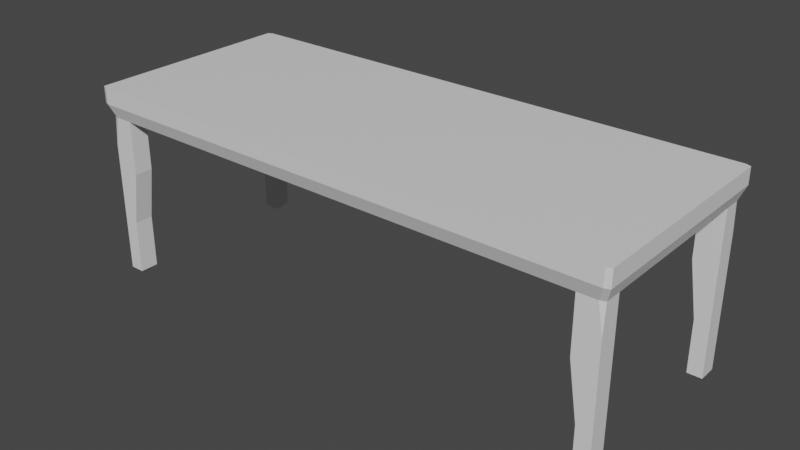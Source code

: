 # Source: Desk_100YL.blend  (saved by Blender 2.80.75; exported with 4.5.12 LTS)
import bpy
from mathutils import Matrix  # noqa: F401  (used for matrix-valued properties, if any)

bpy.ops.wm.read_factory_settings(use_empty=True)
scene = bpy.context.scene
scene.name = 'Scene'

# ---- collections
col_collection = bpy.data.collections.new('Collection'); scene.collection.children.link(col_collection)

# ---- materials (node trees are filled in below, after node groups)
mat_material = bpy.data.materials.new('Material')
mat_material.alpha_threshold = 0.0
mat_material.use_transparent_shadow = False
mat_material.line_color = (0.0, 0.0, 0.0, 1.0)

# ---- material node trees
mat_material.use_nodes = True; mat_material.node_tree.nodes.clear()
_N = mat_material.node_tree.nodes; _L = mat_material.node_tree.links
n0 = _N.new('ShaderNodeOutputMaterial'); n0.name = 'Material Output'; n0.location = (300, 300)
n1 = _N.new('ShaderNodeBsdfPrincipled'); n1.name = 'Principled BSDF'; n1.location = (10, 300)
n1.distribution = 'GGX'
n1.subsurface_method = 'BURLEY'
n1.inputs[2].default_value = 0.4
n1.inputs[3].default_value = 1.45
n1.inputs[27].default_value = (0.0, 0.0, 0.0, 1.0)
n1.inputs[28].default_value = 1.0
_L.new(n1.outputs[0], n0.inputs[0])
n0.is_active_output = True

# ---- world
world_world = bpy.data.worlds.new('World'); scene.world = world_world
world_world.use_nodes = True; world_world.node_tree.nodes.clear()
_N = world_world.node_tree.nodes; _L = world_world.node_tree.links
n0 = _N.new('ShaderNodeOutputWorld'); n0.name = 'World Output'; n0.location = (300, 300)
n1 = _N.new('ShaderNodeBackground'); n1.name = 'Background'; n1.location = (10, 300)
n1.inputs[0].default_value = (0.05088, 0.05088, 0.05088, 1.0)
_L.new(n1.outputs[0], n0.inputs[0])
n0.is_active_output = True
world_world.color = (0.05088, 0.05088, 0.05088)
world_world.use_sun_shadow = False
world_world.sun_shadow_jitter_overblur = 0.0

# ---- meshes
me_cube = bpy.data.meshes.new('Cube')
me_cube.from_pydata([(0.09091, -1.0, -1.0), (0.1818, -1.0, -1.0), (0.2727, -1.0, -1.0), (0.3636, -1.0, -1.0), (0.4545, -1.0, -1.0), (0.5455, -1.0, -1.0), (0.6364, -1.0, -1.0), (0.7273, -1.0, -1.0), (0.8182, -1.0, -1.0), (0.9091, -1.0, -1.0), (0.09091, 1.0, 1.0), (0.1818, 1.0, 1.0), (0.2727, 1.0, 1.0), (0.3636, 1.0, 1.0), (0.4545, 1.0, 1.0), (0.5455, 1.0, 1.0), (0.6364, 1.0, 1.0), (0.7273, 1.0, 1.0), (0.8182, 1.0, 1.0), (0.9091, 1.0, 1.0), (0.9091, 1.0, -1.0), (0.8182, 1.0, -1.0), (0.7273, 1.0, -1.0), (0.6364, 1.0, -1.0), (0.5455, 1.0, -1.0), (0.4545, 1.0, -1.0), (0.3636, 1.0, -1.0), (0.2727, 1.0, -1.0), (0.1818, 1.0, -1.0), (0.09091, 1.0, -1.0), (0.9091, -1.0, 1.0), (0.8182, -1.0, 1.0), (0.7273, -1.0, 1.0), (0.6364, -1.0, 1.0), (0.5455, -1.0, 1.0), (0.4545, -1.0, 1.0), (0.3636, -1.0, 1.0), (0.2727, -1.0, 1.0), (0.1818, -1.0, 1.0), (0.09091, -1.0, 1.0), (1.0, 0.8182, 1.0), (1.0, 0.4545, 1.0), (1.0, 0.2727, 1.0), (1.0, -0.2727, 1.0), (1.0, -0.6364, 1.0), (1.0, -0.8182, 1.0), (1.0, -0.8182, -1.0), (1.0, -0.6364, -1.0), (1.0, 0.09091, -1.0), (1.0, 0.4545, -1.0), (1.0, 0.8182, -1.0), (1.0, 0.6364, 1.0), (1.0, 0.09091, 1.0), (1.0, -0.09091, 1.0), (1.0, -0.4545, 1.0), (1.0, -0.4545, -1.0), (1.0, -0.2727, -1.0), (1.0, -0.09091, -1.0), (1.0, 0.2727, -1.0), (1.0, 0.6364, -1.0), (0.9091, 0.8182, 1.0), (0.9091, 0.6364, 1.0), (0.9091, 0.4545, 1.0), (0.9091, 0.2727, 1.0), (0.9091, 0.09091, 1.0), (0.9091, -0.09091, 1.0), (0.9091, -0.2727, 1.0), (0.9091, -0.4545, 1.0), (0.9091, -0.6364, 1.0), (0.9091, -0.8182, 1.0), (0.8182, 0.8182, 1.0), (0.8182, 0.6364, 1.0), (0.8182, 0.4545, 1.0), (0.8182, 0.2727, 1.0), (0.8182, 0.09091, 1.0), (0.8182, -0.09091, 1.0), (0.8182, -0.2727, 1.0), (0.8182, -0.4545, 1.0), (0.8182, -0.6364, 1.0), (0.8182, -0.8182, 1.0), (0.7273, 0.8182, 1.0), (0.7273, 0.6364, 1.0), (0.7273, 0.4545, 1.0), (0.7273, 0.2727, 1.0), (0.7273, 0.09091, 1.0), (0.7273, -0.09091, 1.0), (0.7273, -0.2727, 1.0), (0.7273, -0.4545, 1.0), (0.7273, -0.6364, 1.0), (0.7273, -0.8182, 1.0), (0.6364, 0.8182, 1.0), (0.6364, 0.6364, 1.0), (0.6364, 0.4545, 1.0), (0.6364, 0.2727, 1.0), (0.6364, 0.09091, 1.0), (0.6364, -0.09091, 1.0), (0.6364, -0.2727, 1.0), (0.6364, -0.4545, 1.0), (0.6364, -0.6364, 1.0), (0.6364, -0.8182, 1.0), (0.5455, 0.8182, 1.0), (0.5455, 0.6364, 1.0), (0.5455, 0.4545, 1.0), (0.5455, 0.2727, 1.0), (0.5455, 0.09091, 1.0), (0.5455, -0.09091, 1.0), (0.5455, -0.2727, 1.0), (0.5455, -0.4545, 1.0), (0.5455, -0.6364, 1.0), (0.5455, -0.8182, 1.0), (0.4545, 0.8182, 1.0), (0.4545, 0.6364, 1.0), (0.4545, 0.4545, 1.0), (0.4545, 0.2727, 1.0), (0.4545, 0.09091, 1.0), (0.4545, -0.09091, 1.0), (0.4545, -0.2727, 1.0), (0.4545, -0.4545, 1.0), (0.4545, -0.6364, 1.0), (0.4545, -0.8182, 1.0), (0.3636, 0.8182, 1.0), (0.3636, 0.6364, 1.0), (0.3636, 0.4545, 1.0), (0.3636, 0.2727, 1.0), (0.3636, 0.09091, 1.0), (0.3636, -0.09091, 1.0), (0.3636, -0.2727, 1.0), (0.3636, -0.4545, 1.0), (0.3636, -0.6364, 1.0), (0.3636, -0.8182, 1.0), (0.2727, 0.8182, 1.0), (0.2727, 0.6364, 1.0), (0.2727, 0.4545, 1.0), (0.2727, 0.2727, 1.0), (0.2727, 0.09091, 1.0), (0.2727, -0.09091, 1.0), (0.2727, -0.2727, 1.0), (0.2727, -0.4545, 1.0), (0.2727, -0.6364, 1.0), (0.2727, -0.8182, 1.0), (0.1818, 0.8182, 1.0), (0.1818, 0.6364, 1.0), (0.1818, 0.4545, 1.0), (0.1818, 0.2727, 1.0), (0.1818, 0.09091, 1.0), (0.1818, -0.09091, 1.0), (0.1818, -0.2727, 1.0), (0.1818, -0.4545, 1.0), (0.1818, -0.6364, 1.0), (0.1818, -0.8182, 1.0), (0.09091, 0.8182, 1.0), (0.09091, 0.6364, 1.0), (0.09091, 0.4545, 1.0), (0.09091, 0.2727, 1.0), (0.09091, 0.09091, 1.0), (0.09091, -0.09091, 1.0), (0.09091, -0.2727, 1.0), (0.09091, -0.4545, 1.0), (0.09091, -0.6364, 1.0), (0.09091, -0.8182, 1.0), (0.09091, 0.8182, -1.0), (0.09091, 0.6364, -1.0), (0.09091, 0.4545, -1.0), (0.09091, 0.2727, -1.0), (0.09091, 0.09091, -1.0), (0.09091, -0.09091, -1.0), (0.09091, -0.2727, -1.0), (0.09091, -0.4545, -1.0), (0.09091, -0.6364, -1.0), (0.09091, -0.8182, -1.0), (0.1818, 0.8182, -1.0), (0.1818, 0.6364, -1.0), (0.1818, 0.4545, -1.0), (0.1818, 0.2727, -1.0), (0.1818, 0.09091, -1.0), (0.1818, -0.09091, -1.0), (0.1818, -0.2727, -1.0), (0.1818, -0.4545, -1.0), (0.1818, -0.6364, -1.0), (0.1818, -0.8182, -1.0), (0.2727, 0.8182, -1.0), (0.2727, 0.6364, -1.0), (0.2727, 0.4545, -1.0), (0.2727, 0.2727, -1.0), (0.2727, 0.09091, -1.0), (0.2727, -0.09091, -1.0), (0.2727, -0.2727, -1.0), (0.2727, -0.4545, -1.0), (0.2727, -0.6364, -1.0), (0.2727, -0.8182, -1.0), (0.3636, 0.8182, -1.0), (0.3636, 0.6364, -1.0), (0.3636, 0.4545, -1.0), (0.3636, 0.2727, -1.0), (0.3636, 0.09091, -1.0), (0.3636, -0.09091, -1.0), (0.3636, -0.2727, -1.0), (0.3636, -0.4545, -1.0), (0.3636, -0.6364, -1.0), (0.3636, -0.8182, -1.0), (0.4545, 0.8182, -1.0), (0.4545, 0.6364, -1.0), (0.4545, 0.4545, -1.0), (0.4545, 0.2727, -1.0), (0.4545, 0.09091, -1.0), (0.4545, -0.09091, -1.0), (0.4545, -0.2727, -1.0), (0.4545, -0.4545, -1.0), (0.4545, -0.6364, -1.0), (0.4545, -0.8182, -1.0), (0.5455, 0.8182, -1.0), (0.5455, 0.6364, -1.0), (0.5455, 0.4545, -1.0), (0.5455, 0.2727, -1.0), (0.5455, 0.09091, -1.0), (0.5455, -0.09091, -1.0), (0.5455, -0.2727, -1.0), (0.5455, -0.4545, -1.0), (0.5455, -0.6364, -1.0), (0.5455, -0.8182, -1.0), (0.6364, 0.8182, -1.0), (0.6364, 0.6364, -1.0), (0.6364, 0.4545, -1.0), (0.6364, 0.2727, -1.0), (0.6364, 0.09091, -1.0), (0.6364, -0.09091, -1.0), (0.6364, -0.2727, -1.0), (0.6364, -0.4545, -1.0), (0.6364, -0.6364, -1.0), (0.6364, -0.8182, -1.0), (0.7273, 0.8182, -1.0), (0.7273, 0.6364, -1.0), (0.7273, 0.4545, -1.0), (0.7273, 0.2727, -1.0), (0.7273, 0.09091, -1.0), (0.7273, -0.09091, -1.0), (0.7273, -0.2727, -1.0), (0.7273, -0.4545, -1.0), (0.7273, -0.6364, -1.0), (0.7273, -0.8182, -1.0), (0.8182, 0.8182, -1.0), (0.8182, 0.6364, -1.0), (0.8182, 0.4545, -1.0), (0.8182, 0.2727, -1.0), (0.8182, 0.09091, -1.0), (0.8182, -0.09091, -1.0), (0.8182, -0.2727, -1.0), (0.8182, -0.4545, -1.0), (0.8182, -0.6364, -1.0), (0.8182, -0.8182, -1.0), (0.9091, 0.8182, -1.0), (0.9091, 0.6364, -1.0), (0.9091, 0.4545, -1.0), (0.9091, 0.2727, -1.0), (0.9091, 0.09091, -1.0), (0.9091, -0.09091, -1.0), (0.9091, -0.2727, -1.0), (0.9091, -0.4545, -1.0), (0.9091, -0.6364, -1.0), (0.9091, -0.8182, -1.0), (0.8947, -0.9512, -2.692), (0.9811, 0.7782, -2.692), (0.1164, 0.9512, -2.692), (0.1164, -0.9512, -2.692), (0.2029, -0.9512, -2.692), (0.2894, -0.9512, -2.692), (0.3758, -0.9512, -2.692), (0.4623, -0.9512, -2.692), (0.5488, -0.9512, -2.692), (0.6353, -0.9512, -2.692), (0.7217, -0.9512, -2.692), (0.8082, -0.9512, -2.692), (0.8947, 0.9512, -2.692), (0.8082, 0.9512, -2.692), (0.7217, 0.9512, -2.692), (0.6353, 0.9512, -2.692), (0.5488, 0.9512, -2.692), (0.4623, 0.9512, -2.692), (0.3758, 0.9512, -2.692), (0.2894, 0.9512, -2.692), (0.2029, 0.9512, -2.692), (0.1164, -0.7782, -2.692), (0.2029, -0.7782, -2.692), (0.2894, -0.7782, -2.692), (0.3758, -0.7782, -2.692), (0.4623, -0.7782, -2.692), (0.5488, -0.7782, -2.692), (0.6353, -0.7782, -2.692), (0.7217, -0.7782, -2.692), (0.8082, -0.7782, -2.692), (0.8947, -0.7782, -2.692), (0.9811, -0.7782, -2.692), (0.9811, -0.6053, -2.692), (0.9811, -0.4323, -2.692), (0.9811, -0.2594, -2.692), (0.9811, -0.08647, -2.692), (0.9811, 0.08647, -2.692), (0.9811, 0.2594, -2.692), (0.9811, 0.4323, -2.692), (0.9811, 0.6053, -2.692), (0.1164, 0.7782, -2.692), (0.2029, 0.7782, -2.692), (0.2894, 0.7782, -2.692), (0.3758, 0.7782, -2.692), (0.4623, 0.7782, -2.692), (0.5488, 0.7782, -2.692), (0.6353, 0.7782, -2.692), (0.7217, 0.7782, -2.692), (0.8082, 0.7782, -2.692), (0.8947, 0.7782, -2.692), (0.8947, 0.6053, -2.692), (0.8947, 0.4323, -2.692), (0.8947, 0.2594, -2.692), (0.8947, 0.08647, -2.692), (0.8947, -0.08647, -2.692), (0.8947, -0.2594, -2.692), (0.8947, -0.4323, -2.692), (0.8947, -0.6053, -2.692), (0.8947, -0.9512, -9.359), (0.9811, -0.9512, -9.359), (0.9811, 0.7782, -9.359), (0.9811, 0.9512, -9.359), (0.8947, 0.9512, -9.359), (0.8947, -0.7782, -9.359), (0.9811, -0.7782, -9.359), (0.8947, 0.7782, -9.359), (0.9267, -0.9512, -16.03), (0.9811, -0.9512, -16.03), (0.9811, 0.7782, -16.03), (0.9811, 0.9512, -16.03), (0.9267, 0.9512, -16.03), (0.9267, -0.7782, -16.03), (0.9811, -0.7782, -16.03), (0.9267, 0.7782, -16.03), (0.9267, -0.9512, -22.69), (0.9811, -0.9512, -22.69), (0.9811, 0.7782, -22.69), (0.9811, 0.9512, -22.69), (0.9267, 0.9512, -22.69), (0.9267, -0.7782, -22.69), (0.9811, -0.7782, -22.69), (0.9267, 0.7782, -22.69), (0.941, -0.9057, -23.32), (0.9668, -0.9057, -23.32), (0.965, 0.8295, -23.32), (0.965, 0.8999, -23.32), (0.9428, 0.8999, -23.32), (0.941, -0.8237, -23.32), (0.9668, -0.8237, -23.32), (0.9428, 0.8295, -23.32), (1.0, 0.9809, -1.0), (0.9809, 1.0, -1.0), (0.9809, -1.0, -1.0), (1.0, -0.9809, -1.0), (0.9809, 1.0, 1.0), (1.0, 0.9809, 1.0), (1.0, -0.9809, 1.0), (0.9809, -1.0, 1.0), (0.962, -0.9512, -2.692), (0.9811, -0.9321, -2.692), (0.9811, -0.9512, -6.203), (0.9811, 0.9321, -2.692), (0.962, 0.9512, -2.692), (0.9811, 0.9512, -6.203), (1.0, 0.8182, 1.0), (1.0, 0.4545, 1.0), (1.0, 0.2727, 1.0), (1.0, -0.2727, 1.0), (1.0, -0.6364, 1.0), (1.0, -0.8182, 1.0), (1.0, 0.6364, 1.0), (1.0, 0.09091, 1.0), (1.0, -0.09091, 1.0), (1.0, -0.4545, 1.0), (0.0, -1.0, 1.0), (0.0, -1.0, -1.0), (0.0, 1.0, 1.0), (-0.09091, -1.0, -1.0), (-0.1818, -1.0, -1.0), (-0.2727, -1.0, -1.0), (-0.3636, -1.0, -1.0), (-0.4545, -1.0, -1.0), (-0.5455, -1.0, -1.0), (-0.6364, -1.0, -1.0), (-0.7273, -1.0, -1.0), (-0.8182, -1.0, -1.0), (-0.9091, -1.0, -1.0), (-0.09091, 1.0, 1.0), (-0.1818, 1.0, 1.0), (-0.2727, 1.0, 1.0), (-0.3636, 1.0, 1.0), (-0.4545, 1.0, 1.0), (-0.5455, 1.0, 1.0), (-0.6364, 1.0, 1.0), (-0.7273, 1.0, 1.0), (-0.8182, 1.0, 1.0), (-0.9091, 1.0, 1.0), (-0.9091, 1.0, -1.0), (-0.8182, 1.0, -1.0), (-0.7273, 1.0, -1.0), (-0.6364, 1.0, -1.0), (-0.5455, 1.0, -1.0), (-0.4545, 1.0, -1.0), (-0.3636, 1.0, -1.0), (-0.2727, 1.0, -1.0), (-0.1818, 1.0, -1.0), (-0.09091, 1.0, -1.0), (-0.9091, -1.0, 1.0), (-0.8182, -1.0, 1.0), (-0.7273, -1.0, 1.0), (-0.6364, -1.0, 1.0), (-0.5455, -1.0, 1.0), (-0.4545, -1.0, 1.0), (-0.3636, -1.0, 1.0), (-0.2727, -1.0, 1.0), (-0.1818, -1.0, 1.0), (-0.09091, -1.0, 1.0), (-1.0, 0.8182, 1.0), (-1.0, 0.4545, 1.0), (-1.0, 0.2727, 1.0), (-1.0, -0.2727, 1.0), (-1.0, -0.6364, 1.0), (-1.0, -0.8182, 1.0), (-1.0, -0.8182, -1.0), (-1.0, -0.6364, -1.0), (-1.0, 0.09091, -1.0), (-1.0, 0.4545, -1.0), (-1.0, 0.8182, -1.0), (0.0, 0.8182, -1.0), (0.0, 0.6364, -1.0), (0.0, 0.4545, -1.0), (0.0, 0.2727, -1.0), (0.0, 0.09091, -1.0), (0.0, -0.09091, -1.0), (0.0, -0.2727, -1.0), (0.0, -0.4545, -1.0), (0.0, -0.6364, -1.0), (0.0, -0.8182, -1.0), (0.0, 0.8182, 1.0), (0.0, 0.6364, 1.0), (0.0, 0.4545, 1.0), (0.0, 0.2727, 1.0), (0.0, 0.09091, 1.0), (0.0, -0.09091, 1.0), (0.0, -0.2727, 1.0), (0.0, -0.4545, 1.0), (0.0, -0.6364, 1.0), (0.0, -0.8182, 1.0), (-1.0, 0.6364, 1.0), (-1.0, 0.09091, 1.0), (-1.0, -0.09091, 1.0), (-1.0, -0.4545, 1.0), (-1.0, -0.4545, -1.0), (-1.0, -0.2727, -1.0), (-1.0, -0.09091, -1.0), (-1.0, 0.2727, -1.0), (-1.0, 0.6364, -1.0), (-0.9091, 0.8182, 1.0), (-0.9091, 0.6364, 1.0), (-0.9091, 0.4545, 1.0), (-0.9091, 0.2727, 1.0), (-0.9091, 0.09091, 1.0), (-0.9091, -0.09091, 1.0), (-0.9091, -0.2727, 1.0), (-0.9091, -0.4545, 1.0), (-0.9091, -0.6364, 1.0), (-0.9091, -0.8182, 1.0), (-0.8182, 0.8182, 1.0), (-0.8182, 0.6364, 1.0), (-0.8182, 0.4545, 1.0), (-0.8182, 0.2727, 1.0), (-0.8182, 0.09091, 1.0), (-0.8182, -0.09091, 1.0), (-0.8182, -0.2727, 1.0), (-0.8182, -0.4545, 1.0), (-0.8182, -0.6364, 1.0), (-0.8182, -0.8182, 1.0), (-0.7273, 0.8182, 1.0), (-0.7273, 0.6364, 1.0), (-0.7273, 0.4545, 1.0), (-0.7273, 0.2727, 1.0), (-0.7273, 0.09091, 1.0), (-0.7273, -0.09091, 1.0), (-0.7273, -0.2727, 1.0), (-0.7273, -0.4545, 1.0), (-0.7273, -0.6364, 1.0), (-0.7273, -0.8182, 1.0), (-0.6364, 0.8182, 1.0), (-0.6364, 0.6364, 1.0), (-0.6364, 0.4545, 1.0), (-0.6364, 0.2727, 1.0), (-0.6364, 0.09091, 1.0), (-0.6364, -0.09091, 1.0), (-0.6364, -0.2727, 1.0), (-0.6364, -0.4545, 1.0), (-0.6364, -0.6364, 1.0), (-0.6364, -0.8182, 1.0), (-0.5455, 0.8182, 1.0), (-0.5455, 0.6364, 1.0), (-0.5455, 0.4545, 1.0), (-0.5455, 0.2727, 1.0), (-0.5455, 0.09091, 1.0), (-0.5455, -0.09091, 1.0), (-0.5455, -0.2727, 1.0), (-0.5455, -0.4545, 1.0), (-0.5455, -0.6364, 1.0), (-0.5455, -0.8182, 1.0), (-0.4545, 0.8182, 1.0), (-0.4545, 0.6364, 1.0), (-0.4545, 0.4545, 1.0), (-0.4545, 0.2727, 1.0), (-0.4545, 0.09091, 1.0), (-0.4545, -0.09091, 1.0), (-0.4545, -0.2727, 1.0), (-0.4545, -0.4545, 1.0), (-0.4545, -0.6364, 1.0), (-0.4545, -0.8182, 1.0), (-0.3636, 0.8182, 1.0), (-0.3636, 0.6364, 1.0), (-0.3636, 0.4545, 1.0), (-0.3636, 0.2727, 1.0), (-0.3636, 0.09091, 1.0), (-0.3636, -0.09091, 1.0), (-0.3636, -0.2727, 1.0), (-0.3636, -0.4545, 1.0), (-0.3636, -0.6364, 1.0), (-0.3636, -0.8182, 1.0), (-0.2727, 0.8182, 1.0), (-0.2727, 0.6364, 1.0), (-0.2727, 0.4545, 1.0), (-0.2727, 0.2727, 1.0), (-0.2727, 0.09091, 1.0), (-0.2727, -0.09091, 1.0), (-0.2727, -0.2727, 1.0), (-0.2727, -0.4545, 1.0), (-0.2727, -0.6364, 1.0), (-0.2727, -0.8182, 1.0), (-0.1818, 0.8182, 1.0), (-0.1818, 0.6364, 1.0), (-0.1818, 0.4545, 1.0), (-0.1818, 0.2727, 1.0), (-0.1818, 0.09091, 1.0), (-0.1818, -0.09091, 1.0), (-0.1818, -0.2727, 1.0), (-0.1818, -0.4545, 1.0), (-0.1818, -0.6364, 1.0), (-0.1818, -0.8182, 1.0), (-0.09091, 0.8182, 1.0), (-0.09091, 0.6364, 1.0), (-0.09091, 0.4545, 1.0), (-0.09091, 0.2727, 1.0), (-0.09091, 0.09091, 1.0), (-0.09091, -0.09091, 1.0), (-0.09091, -0.2727, 1.0), (-0.09091, -0.4545, 1.0), (-0.09091, -0.6364, 1.0), (-0.09091, -0.8182, 1.0), (-0.09091, 0.8182, -1.0), (-0.09091, 0.6364, -1.0), (-0.09091, 0.4545, -1.0), (-0.09091, 0.2727, -1.0), (-0.09091, 0.09091, -1.0), (-0.09091, -0.09091, -1.0), (-0.09091, -0.2727, -1.0), (-0.09091, -0.4545, -1.0), (-0.09091, -0.6364, -1.0), (-0.09091, -0.8182, -1.0), (-0.1818, 0.8182, -1.0), (-0.1818, 0.6364, -1.0), (-0.1818, 0.4545, -1.0), (-0.1818, 0.2727, -1.0), (-0.1818, 0.09091, -1.0), (-0.1818, -0.09091, -1.0), (-0.1818, -0.2727, -1.0), (-0.1818, -0.4545, -1.0), (-0.1818, -0.6364, -1.0), (-0.1818, -0.8182, -1.0), (-0.2727, 0.8182, -1.0), (-0.2727, 0.6364, -1.0), (-0.2727, 0.4545, -1.0), (-0.2727, 0.2727, -1.0), (-0.2727, 0.09091, -1.0), (-0.2727, -0.09091, -1.0), (-0.2727, -0.2727, -1.0), (-0.2727, -0.4545, -1.0), (-0.2727, -0.6364, -1.0), (-0.2727, -0.8182, -1.0), (-0.3636, 0.8182, -1.0), (-0.3636, 0.6364, -1.0), (-0.3636, 0.4545, -1.0), (-0.3636, 0.2727, -1.0), (-0.3636, 0.09091, -1.0), (-0.3636, -0.09091, -1.0), (-0.3636, -0.2727, -1.0), (-0.3636, -0.4545, -1.0), (-0.3636, -0.6364, -1.0), (-0.3636, -0.8182, -1.0), (-0.4545, 0.8182, -1.0), (-0.4545, 0.6364, -1.0), (-0.4545, 0.4545, -1.0), (-0.4545, 0.2727, -1.0), (-0.4545, 0.09091, -1.0), (-0.4545, -0.09091, -1.0), (-0.4545, -0.2727, -1.0), (-0.4545, -0.4545, -1.0), (-0.4545, -0.6364, -1.0), (-0.4545, -0.8182, -1.0), (-0.5455, 0.8182, -1.0), (-0.5455, 0.6364, -1.0), (-0.5455, 0.4545, -1.0), (-0.5455, 0.2727, -1.0), (-0.5455, 0.09091, -1.0), (-0.5455, -0.09091, -1.0), (-0.5455, -0.2727, -1.0), (-0.5455, -0.4545, -1.0), (-0.5455, -0.6364, -1.0), (-0.5455, -0.8182, -1.0), (-0.6364, 0.8182, -1.0), (-0.6364, 0.6364, -1.0), (-0.6364, 0.4545, -1.0), (-0.6364, 0.2727, -1.0), (-0.6364, 0.09091, -1.0), (-0.6364, -0.09091, -1.0), (-0.6364, -0.2727, -1.0), (-0.6364, -0.4545, -1.0), (-0.6364, -0.6364, -1.0), (-0.6364, -0.8182, -1.0), (-0.7273, 0.8182, -1.0), (-0.7273, 0.6364, -1.0), (-0.7273, 0.4545, -1.0), (-0.7273, 0.2727, -1.0), (-0.7273, 0.09091, -1.0), (-0.7273, -0.09091, -1.0), (-0.7273, -0.2727, -1.0), (-0.7273, -0.4545, -1.0), (-0.7273, -0.6364, -1.0), (-0.7273, -0.8182, -1.0), (-0.8182, 0.8182, -1.0), (-0.8182, 0.6364, -1.0), (-0.8182, 0.4545, -1.0), (-0.8182, 0.2727, -1.0), (-0.8182, 0.09091, -1.0), (-0.8182, -0.09091, -1.0), (-0.8182, -0.2727, -1.0), (-0.8182, -0.4545, -1.0), (-0.8182, -0.6364, -1.0), (-0.8182, -0.8182, -1.0), (-0.9091, 0.8182, -1.0), (-0.9091, 0.6364, -1.0), (-0.9091, 0.4545, -1.0), (-0.9091, 0.2727, -1.0), (-0.9091, 0.09091, -1.0), (-0.9091, -0.09091, -1.0), (-0.9091, -0.2727, -1.0), (-0.9091, -0.4545, -1.0), (-0.9091, -0.6364, -1.0), (-0.9091, -0.8182, -1.0), (-0.8947, -0.9512, -2.692), (-0.9811, 0.7782, -2.692), (-0.1164, 0.9512, -2.692), (0.0, 0.9512, -2.692), (0.0, -0.7782, -2.692), (0.0, -0.9512, -2.692), (-0.1164, -0.9512, -2.692), (-0.2029, -0.9512, -2.692), (-0.2894, -0.9512, -2.692), (-0.3758, -0.9512, -2.692), (-0.4623, -0.9512, -2.692), (-0.5488, -0.9512, -2.692), (-0.6353, -0.9512, -2.692), (-0.7217, -0.9512, -2.692), (-0.8082, -0.9512, -2.692), (-0.8947, 0.9512, -2.692), (-0.8082, 0.9512, -2.692), (-0.7217, 0.9512, -2.692), (-0.6353, 0.9512, -2.692), (-0.5488, 0.9512, -2.692), (-0.4623, 0.9512, -2.692), (-0.3758, 0.9512, -2.692), (-0.2894, 0.9512, -2.692), (-0.2029, 0.9512, -2.692), (-0.1164, -0.7782, -2.692), (-0.2029, -0.7782, -2.692), (-0.2894, -0.7782, -2.692), (-0.3758, -0.7782, -2.692), (-0.4623, -0.7782, -2.692), (-0.5488, -0.7782, -2.692), (-0.6353, -0.7782, -2.692), (-0.7217, -0.7782, -2.692), (-0.8082, -0.7782, -2.692), (-0.8947, -0.7782, -2.692), (-0.9811, -0.7782, -2.692), (-0.9811, -0.6053, -2.692), (-0.9811, -0.4323, -2.692), (-0.9811, -0.2594, -2.692), (-0.9811, -0.08647, -2.692), (-0.9811, 0.08647, -2.692), (-0.9811, 0.2594, -2.692), (-0.9811, 0.4323, -2.692), (-0.9811, 0.6053, -2.692), (0.0, 0.7782, -2.692), (-0.1164, 0.7782, -2.692), (-0.2029, 0.7782, -2.692), (-0.2894, 0.7782, -2.692), (-0.3758, 0.7782, -2.692), (-0.4623, 0.7782, -2.692), (-0.5488, 0.7782, -2.692), (-0.6353, 0.7782, -2.692), (-0.7217, 0.7782, -2.692), (-0.8082, 0.7782, -2.692), (-0.8947, 0.7782, -2.692), (-0.8947, 0.6053, -2.692), (-0.8947, 0.4323, -2.692), (-0.8947, 0.2594, -2.692), (-0.8947, 0.08647, -2.692), (-0.8947, -0.08647, -2.692), (-0.8947, -0.2594, -2.692), (-0.8947, -0.4323, -2.692), (-0.8947, -0.6053, -2.692), (-0.8947, -0.9512, -9.359), (-0.9811, -0.9512, -9.359), (-0.9811, 0.7782, -9.359), (-0.9811, 0.9512, -9.359), (-0.8947, 0.9512, -9.359), (-0.8947, -0.7782, -9.359), (-0.9811, -0.7782, -9.359), (-0.8947, 0.7782, -9.359), (-0.9267, -0.9512, -16.03), (-0.9811, -0.9512, -16.03), (-0.9811, 0.7782, -16.03), (-0.9811, 0.9512, -16.03), (-0.9267, 0.9512, -16.03), (-0.9267, -0.7782, -16.03), (-0.9811, -0.7782, -16.03), (-0.9267, 0.7782, -16.03), (-0.9267, -0.9512, -22.69), (-0.9811, -0.9512, -22.69), (-0.9811, 0.7782, -22.69), (-0.9811, 0.9512, -22.69), (-0.9267, 0.9512, -22.69), (-0.9267, -0.7782, -22.69), (-0.9811, -0.7782, -22.69), (-0.9267, 0.7782, -22.69), (-0.941, -0.9057, -23.32), (-0.9668, -0.9057, -23.32), (-0.965, 0.8295, -23.32), (-0.965, 0.8999, -23.32), (-0.9428, 0.8999, -23.32), (-0.941, -0.8237, -23.32), (-0.9668, -0.8237, -23.32), (-0.9428, 0.8295, -23.32), (0.0, 1.0, -1.0), (-1.0, 0.9809, -1.0), (-0.9809, 1.0, -1.0), (-0.9809, -1.0, -1.0), (-1.0, -0.9809, -1.0), (-0.9809, 1.0, 1.0), (-1.0, 0.9809, 1.0), (-1.0, -0.9809, 1.0), (-0.9809, -1.0, 1.0), (-0.962, -0.9512, -2.692), (-0.9811, -0.9321, -2.692), (-0.9811, -0.9512, -6.203), (-0.9811, 0.9321, -2.692), (-0.962, 0.9512, -2.692), (-0.9811, 0.9512, -6.203), (-1.0, 0.8182, 1.0), (-1.0, 0.4545, 1.0), (-1.0, 0.2727, 1.0), (-1.0, -0.2727, 1.0), (-1.0, -0.6364, 1.0), (-1.0, -0.8182, 1.0), (-1.0, 0.6364, 1.0), (-1.0, 0.09091, 1.0), (-1.0, -0.09091, 1.0), (-1.0, -0.4545, 1.0)], [], [(257, 316, 315, 256), (350, 50, 40, 355), (0, 375, 374, 39), (159, 39, 374, 447), (352, 9, 30, 357), (358, 360, 319, 318, 260), (69, 30, 31, 79), (79, 31, 32, 89), (89, 32, 33, 99), (99, 33, 34, 109), (109, 34, 35, 119), (119, 35, 36, 129), (129, 36, 37, 139), (139, 37, 38, 149), (149, 38, 39, 159), (46, 291, 359, 353), (9, 8, 31, 30), (8, 7, 32, 31), (7, 6, 33, 32), (6, 5, 34, 33), (5, 4, 35, 34), (4, 3, 36, 35), (3, 2, 37, 36), (2, 1, 38, 37), (1, 0, 39, 38), (29, 28, 11, 10), (28, 27, 12, 11), (27, 26, 13, 12), (26, 25, 14, 13), (25, 24, 15, 14), (24, 23, 16, 15), (23, 22, 17, 16), (22, 21, 18, 17), (21, 20, 19, 18), (209, 285, 286, 219), (22, 274, 273, 21), (256, 315, 314, 255), (21, 273, 272, 20), (255, 314, 313, 254), (50, 261, 299, 59), (352, 358, 260, 9), (437, 661, 281, 169), (254, 313, 312, 253), (230, 307, 306, 220), (240, 241, 251, 250), (241, 242, 252, 251), (242, 243, 253, 252), (243, 244, 254, 253), (244, 245, 255, 254), (245, 246, 256, 255), (246, 247, 257, 256), (247, 248, 258, 257), (248, 249, 259, 258), (59, 299, 298, 49), (230, 231, 241, 240), (231, 232, 242, 241), (232, 233, 243, 242), (233, 234, 244, 243), (234, 235, 245, 244), (235, 236, 246, 245), (236, 237, 247, 246), (237, 238, 248, 247), (238, 239, 249, 248), (253, 312, 311, 252), (220, 221, 231, 230), (221, 222, 232, 231), (222, 223, 233, 232), (223, 224, 234, 233), (224, 225, 235, 234), (225, 226, 236, 235), (226, 227, 237, 236), (227, 228, 238, 237), (228, 229, 239, 238), (239, 288, 289, 249), (210, 211, 221, 220), (211, 212, 222, 221), (212, 213, 223, 222), (213, 214, 224, 223), (214, 215, 225, 224), (215, 216, 226, 225), (216, 217, 227, 226), (217, 218, 228, 227), (218, 219, 229, 228), (49, 298, 297, 58), (200, 201, 211, 210), (201, 202, 212, 211), (202, 203, 213, 212), (203, 204, 214, 213), (204, 205, 215, 214), (205, 206, 216, 215), (206, 207, 217, 216), (207, 208, 218, 217), (208, 209, 219, 218), (252, 311, 310, 251), (190, 191, 201, 200), (191, 192, 202, 201), (192, 193, 203, 202), (193, 194, 204, 203), (194, 195, 205, 204), (195, 196, 206, 205), (196, 197, 207, 206), (197, 198, 208, 207), (198, 199, 209, 208), (58, 297, 296, 48), (180, 181, 191, 190), (181, 182, 192, 191), (182, 183, 193, 192), (183, 184, 194, 193), (184, 185, 195, 194), (185, 186, 196, 195), (186, 187, 197, 196), (187, 188, 198, 197), (188, 189, 199, 198), (180, 302, 301, 170), (170, 171, 181, 180), (171, 172, 182, 181), (172, 173, 183, 182), (173, 174, 184, 183), (174, 175, 185, 184), (175, 176, 186, 185), (176, 177, 187, 186), (177, 178, 188, 187), (178, 179, 189, 188), (251, 310, 309, 250), (160, 161, 171, 170), (161, 162, 172, 171), (162, 163, 173, 172), (163, 164, 174, 173), (164, 165, 175, 174), (165, 166, 176, 175), (166, 167, 177, 176), (167, 168, 178, 177), (168, 169, 179, 178), (428, 429, 161, 160), (429, 430, 162, 161), (430, 431, 163, 162), (431, 432, 164, 163), (432, 433, 165, 164), (433, 434, 166, 165), (434, 435, 167, 166), (435, 436, 168, 167), (436, 437, 169, 168), (11, 140, 150, 10), (140, 141, 151, 150), (141, 142, 152, 151), (142, 143, 153, 152), (143, 144, 154, 153), (144, 145, 155, 154), (145, 146, 156, 155), (146, 147, 157, 156), (147, 148, 158, 157), (148, 149, 159, 158), (12, 130, 140, 11), (130, 131, 141, 140), (131, 132, 142, 141), (132, 133, 143, 142), (133, 134, 144, 143), (134, 135, 145, 144), (135, 136, 146, 145), (136, 137, 147, 146), (137, 138, 148, 147), (138, 139, 149, 148), (13, 120, 130, 12), (120, 121, 131, 130), (121, 122, 132, 131), (122, 123, 133, 132), (123, 124, 134, 133), (124, 125, 135, 134), (125, 126, 136, 135), (126, 127, 137, 136), (127, 128, 138, 137), (128, 129, 139, 138), (14, 110, 120, 13), (110, 111, 121, 120), (111, 112, 122, 121), (112, 113, 123, 122), (113, 114, 124, 123), (114, 115, 125, 124), (115, 116, 126, 125), (116, 117, 127, 126), (117, 118, 128, 127), (118, 119, 129, 128), (15, 100, 110, 14), (100, 101, 111, 110), (101, 102, 112, 111), (102, 103, 113, 112), (103, 104, 114, 113), (104, 105, 115, 114), (105, 106, 116, 115), (106, 107, 117, 116), (107, 108, 118, 117), (108, 109, 119, 118), (16, 90, 100, 15), (90, 91, 101, 100), (91, 92, 102, 101), (92, 93, 103, 102), (93, 94, 104, 103), (94, 95, 105, 104), (95, 96, 106, 105), (96, 97, 107, 106), (97, 98, 108, 107), (98, 99, 109, 108), (17, 80, 90, 16), (80, 81, 91, 90), (81, 82, 92, 91), (82, 83, 93, 92), (83, 84, 94, 93), (84, 85, 95, 94), (85, 86, 96, 95), (86, 87, 97, 96), (87, 88, 98, 97), (88, 89, 99, 98), (18, 70, 80, 17), (70, 71, 81, 80), (71, 72, 82, 81), (72, 73, 83, 82), (73, 74, 84, 83), (74, 75, 85, 84), (75, 76, 86, 85), (76, 77, 87, 86), (77, 78, 88, 87), (78, 79, 89, 88), (19, 60, 70, 18), (60, 61, 71, 70), (61, 62, 72, 71), (62, 63, 73, 72), (63, 64, 74, 73), (64, 65, 75, 74), (65, 66, 76, 75), (66, 67, 77, 76), (67, 68, 78, 77), (68, 69, 79, 78), (40, 51, 61, 60), (51, 41, 62, 61), (41, 42, 63, 62), (53, 43, 66, 65), (43, 54, 67, 66), (44, 45, 69, 68), (20, 272, 362, 351), (50, 59, 51, 40), (59, 49, 41, 51), (49, 58, 42, 41), (58, 48, 52, 42), (57, 56, 43, 53), (56, 55, 54, 43), (47, 46, 45, 44), (10, 150, 438, 376), (150, 151, 439, 438), (151, 152, 440, 439), (152, 153, 441, 440), (153, 154, 442, 441), (154, 155, 443, 442), (155, 156, 444, 443), (156, 157, 445, 444), (157, 158, 446, 445), (158, 159, 447, 446), (189, 283, 284, 199), (57, 295, 294, 56), (56, 294, 293, 55), (210, 305, 304, 200), (47, 292, 291, 46), (219, 286, 287, 229), (355, 354, 19, 60, 40), (260, 318, 323, 290), (661, 662, 263, 281), (281, 263, 264, 282), (282, 264, 265, 283), (283, 265, 266, 284), (284, 266, 267, 285), (285, 267, 268, 286), (286, 268, 269, 287), (287, 269, 270, 288), (288, 270, 271, 289), (289, 271, 260, 290), (273, 308, 309, 272), (274, 307, 308, 273), (275, 306, 307, 274), (276, 305, 306, 275), (277, 304, 305, 276), (278, 303, 304, 277), (279, 302, 303, 278), (280, 301, 302, 279), (262, 300, 301, 280), (660, 700, 300, 262), (291, 324, 319, 360, 359), (309, 310, 299, 261), (310, 311, 298, 299), (311, 312, 297, 298), (312, 313, 296, 297), (313, 314, 295, 296), (314, 315, 294, 295), (315, 316, 293, 294), (316, 317, 292, 293), (317, 290, 291, 292), (23, 275, 274, 22), (200, 304, 303, 190), (258, 317, 316, 257), (24, 276, 275, 23), (259, 290, 317, 258), (25, 277, 276, 24), (250, 309, 308, 240), (179, 282, 283, 189), (26, 278, 277, 25), (0, 263, 662, 375), (170, 301, 300, 160), (27, 279, 278, 26), (1, 264, 263, 0), (28, 280, 279, 27), (2, 265, 264, 1), (229, 287, 288, 239), (29, 262, 280, 28), (3, 266, 265, 2), (220, 306, 305, 210), (4, 267, 266, 3), (5, 268, 267, 4), (199, 284, 285, 209), (6, 269, 268, 5), (190, 303, 302, 180), (7, 270, 269, 6), (8, 271, 270, 7), (46, 353, 356, 45), (249, 289, 290, 259), (9, 260, 271, 8), (240, 308, 307, 230), (169, 281, 282, 179), (20, 351, 354, 19), (160, 300, 700, 428), (324, 332, 327, 319), (320, 328, 333, 325), (261, 320, 325, 309), (290, 323, 324, 291), (361, 363, 321, 320, 261), (272, 322, 321, 363, 362), (309, 325, 322, 272), (329, 337, 336, 328), (326, 334, 339, 331), (322, 330, 329, 321), (319, 327, 326, 318), (323, 331, 332, 324), (325, 333, 330, 322), (318, 326, 331, 323), (321, 329, 328, 320), (341, 349, 346, 338), (339, 347, 348, 340), (328, 336, 341, 333), (332, 340, 335, 327), (330, 338, 337, 329), (327, 335, 334, 326), (331, 339, 340, 332), (333, 341, 338, 330), (347, 342, 343, 348), (346, 349, 344, 345), (334, 342, 347, 339), (337, 345, 344, 336), (336, 344, 349, 341), (340, 348, 343, 335), (338, 346, 345, 337), (335, 343, 342, 334), (751, 376, 10, 29), (48, 57, 295, 296), (45, 356, 357, 30, 69), (42, 63, 64, 52), (52, 64, 65, 53), (54, 67, 68, 44), (48, 52, 53, 57), (55, 54, 44, 47), (55, 47, 292, 293), (751, 29, 262, 660), (358, 359, 360), (361, 362, 363), (353, 359, 358, 352), (351, 362, 361, 350), (354, 351, 350, 355), (356, 353, 352, 357), (350, 361, 261, 50), (42, 52, 371, 366), (51, 41, 365, 370), (41, 42, 366, 365), (53, 43, 367, 372), (44, 45, 369, 368), (43, 54, 373, 367), (53, 52, 371, 372), (44, 54, 373, 368), (40, 51, 370, 364), (654, 653, 716, 717), (752, 757, 417, 427), (377, 416, 374, 375), (556, 447, 374, 416), (754, 759, 407, 386), (760, 657, 719, 720, 762), (466, 476, 408, 407), (476, 486, 409, 408), (486, 496, 410, 409), (496, 506, 411, 410), (506, 516, 412, 411), (516, 526, 413, 412), (526, 536, 414, 413), (536, 546, 415, 414), (546, 556, 416, 415), (423, 755, 761, 691), (386, 407, 408, 385), (385, 408, 409, 384), (384, 409, 410, 383), (383, 410, 411, 382), (382, 411, 412, 381), (381, 412, 413, 380), (380, 413, 414, 379), (379, 414, 415, 378), (378, 415, 416, 377), (406, 387, 388, 405), (405, 388, 389, 404), (404, 389, 390, 403), (403, 390, 391, 402), (402, 391, 392, 401), (401, 392, 393, 400), (400, 393, 394, 399), (399, 394, 395, 398), (398, 395, 396, 397), (606, 616, 686, 685), (399, 398, 673, 674), (653, 652, 715, 716), (398, 397, 672, 673), (652, 651, 714, 715), (427, 456, 699, 658), (754, 386, 657, 760), (437, 566, 681, 661), (651, 650, 713, 714), (627, 617, 707, 708), (637, 647, 648, 638), (638, 648, 649, 639), (639, 649, 650, 640), (640, 650, 651, 641), (641, 651, 652, 642), (642, 652, 653, 643), (643, 653, 654, 644), (644, 654, 655, 645), (645, 655, 656, 646), (456, 426, 698, 699), (627, 637, 638, 628), (628, 638, 639, 629), (629, 639, 640, 630), (630, 640, 641, 631), (631, 641, 642, 632), (632, 642, 643, 633), (633, 643, 644, 634), (634, 644, 645, 635), (635, 645, 646, 636), (650, 649, 712, 713), (617, 627, 628, 618), (618, 628, 629, 619), (619, 629, 630, 620), (620, 630, 631, 621), (621, 631, 632, 622), (622, 632, 633, 623), (623, 633, 634, 624), (624, 634, 635, 625), (625, 635, 636, 626), (636, 646, 689, 688), (607, 617, 618, 608), (608, 618, 619, 609), (609, 619, 620, 610), (610, 620, 621, 611), (611, 621, 622, 612), (612, 622, 623, 613), (613, 623, 624, 614), (614, 624, 625, 615), (615, 625, 626, 616), (426, 455, 697, 698), (597, 607, 608, 598), (598, 608, 609, 599), (599, 609, 610, 600), (600, 610, 611, 601), (601, 611, 612, 602), (602, 612, 613, 603), (603, 613, 614, 604), (604, 614, 615, 605), (605, 615, 616, 606), (649, 648, 711, 712), (587, 597, 598, 588), (588, 598, 599, 589), (589, 599, 600, 590), (590, 600, 601, 591), (591, 601, 602, 592), (592, 602, 603, 593), (593, 603, 604, 594), (594, 604, 605, 595), (595, 605, 606, 596), (455, 425, 696, 697), (577, 587, 588, 578), (578, 588, 589, 579), (579, 589, 590, 580), (580, 590, 591, 581), (581, 591, 592, 582), (582, 592, 593, 583), (583, 593, 594, 584), (584, 594, 595, 585), (585, 595, 596, 586), (577, 567, 702, 703), (567, 577, 578, 568), (568, 578, 579, 569), (569, 579, 580, 570), (570, 580, 581, 571), (571, 581, 582, 572), (572, 582, 583, 573), (573, 583, 584, 574), (574, 584, 585, 575), (575, 585, 586, 576), (648, 647, 710, 711), (557, 567, 568, 558), (558, 568, 569, 559), (559, 569, 570, 560), (560, 570, 571, 561), (561, 571, 572, 562), (562, 572, 573, 563), (563, 573, 574, 564), (564, 574, 575, 565), (565, 575, 576, 566), (428, 557, 558, 429), (429, 558, 559, 430), (430, 559, 560, 431), (431, 560, 561, 432), (432, 561, 562, 433), (433, 562, 563, 434), (434, 563, 564, 435), (435, 564, 565, 436), (436, 565, 566, 437), (388, 387, 547, 537), (537, 547, 548, 538), (538, 548, 549, 539), (539, 549, 550, 540), (540, 550, 551, 541), (541, 551, 552, 542), (542, 552, 553, 543), (543, 553, 554, 544), (544, 554, 555, 545), (545, 555, 556, 546), (389, 388, 537, 527), (527, 537, 538, 528), (528, 538, 539, 529), (529, 539, 540, 530), (530, 540, 541, 531), (531, 541, 542, 532), (532, 542, 543, 533), (533, 543, 544, 534), (534, 544, 545, 535), (535, 545, 546, 536), (390, 389, 527, 517), (517, 527, 528, 518), (518, 528, 529, 519), (519, 529, 530, 520), (520, 530, 531, 521), (521, 531, 532, 522), (522, 532, 533, 523), (523, 533, 534, 524), (524, 534, 535, 525), (525, 535, 536, 526), (391, 390, 517, 507), (507, 517, 518, 508), (508, 518, 519, 509), (509, 519, 520, 510), (510, 520, 521, 511), (511, 521, 522, 512), (512, 522, 523, 513), (513, 523, 524, 514), (514, 524, 525, 515), (515, 525, 526, 516), (392, 391, 507, 497), (497, 507, 508, 498), (498, 508, 509, 499), (499, 509, 510, 500), (500, 510, 511, 501), (501, 511, 512, 502), (502, 512, 513, 503), (503, 513, 514, 504), (504, 514, 515, 505), (505, 515, 516, 506), (393, 392, 497, 487), (487, 497, 498, 488), (488, 498, 499, 489), (489, 499, 500, 490), (490, 500, 501, 491), (491, 501, 502, 492), (492, 502, 503, 493), (493, 503, 504, 494), (494, 504, 505, 495), (495, 505, 506, 496), (394, 393, 487, 477), (477, 487, 488, 478), (478, 488, 489, 479), (479, 489, 490, 480), (480, 490, 491, 481), (481, 491, 492, 482), (482, 492, 493, 483), (483, 493, 494, 484), (484, 494, 495, 485), (485, 495, 496, 486), (395, 394, 477, 467), (467, 477, 478, 468), (468, 478, 479, 469), (469, 479, 480, 470), (470, 480, 481, 471), (471, 481, 482, 472), (472, 482, 483, 473), (473, 483, 484, 474), (474, 484, 485, 475), (475, 485, 486, 476), (396, 395, 467, 457), (457, 467, 468, 458), (458, 468, 469, 459), (459, 469, 470, 460), (460, 470, 471, 461), (461, 471, 472, 462), (462, 472, 473, 463), (463, 473, 474, 464), (464, 474, 475, 465), (465, 475, 476, 466), (417, 457, 458, 448), (448, 458, 459, 418), (418, 459, 460, 419), (450, 462, 463, 420), (420, 463, 464, 451), (421, 465, 466, 422), (397, 753, 764, 672), (427, 417, 448, 456), (456, 448, 418, 426), (426, 418, 419, 455), (455, 419, 449, 425), (454, 450, 420, 453), (453, 420, 451, 452), (424, 421, 422, 423), (387, 376, 438, 547), (547, 438, 439, 548), (548, 439, 440, 549), (549, 440, 441, 550), (550, 441, 442, 551), (551, 442, 443, 552), (552, 443, 444, 553), (553, 444, 445, 554), (554, 445, 446, 555), (555, 446, 447, 556), (586, 596, 684, 683), (454, 453, 694, 695), (453, 452, 693, 694), (375, 437, 661, 662), (607, 597, 705, 706), (424, 423, 691, 692), (616, 626, 687, 686), (757, 417, 457, 396, 756), (657, 690, 724, 719), (661, 681, 663, 662), (681, 682, 664, 663), (682, 683, 665, 664), (683, 684, 666, 665), (684, 685, 667, 666), (685, 686, 668, 667), (686, 687, 669, 668), (687, 688, 670, 669), (688, 689, 671, 670), (689, 690, 657, 671), (673, 672, 710, 709), (674, 673, 709, 708), (675, 674, 708, 707), (676, 675, 707, 706), (677, 676, 706, 705), (678, 677, 705, 704), (679, 678, 704, 703), (680, 679, 703, 702), (659, 680, 702, 701), (660, 659, 701, 700), (691, 761, 762, 720, 725), (710, 658, 699, 711), (711, 699, 698, 712), (712, 698, 697, 713), (713, 697, 696, 714), (714, 696, 695, 715), (715, 695, 694, 716), (716, 694, 693, 717), (717, 693, 692, 718), (718, 692, 691, 690), (400, 399, 674, 675), (597, 587, 704, 705), (655, 654, 717, 718), (401, 400, 675, 676), (656, 655, 718, 690), (402, 401, 676, 677), (647, 637, 709, 710), (576, 586, 683, 682), (403, 402, 677, 678), (377, 375, 662, 663), (567, 557, 701, 702), (404, 403, 678, 679), (378, 377, 663, 664), (405, 404, 679, 680), (379, 378, 664, 665), (626, 636, 688, 687), (406, 405, 680, 659), (380, 379, 665, 666), (617, 607, 706, 707), (381, 380, 666, 667), (382, 381, 667, 668), (596, 606, 685, 684), (383, 382, 668, 669), (587, 577, 703, 704), (384, 383, 669, 670), (385, 384, 670, 671), (423, 422, 758, 755), (646, 656, 690, 689), (386, 385, 671, 657), (637, 627, 708, 709), (566, 576, 682, 681), (397, 396, 756, 753), (557, 428, 700, 701), (725, 720, 728, 733), (721, 726, 734, 729), (658, 710, 726, 721), (690, 691, 725, 724), (763, 658, 721, 722, 765), (672, 764, 765, 722, 723), (710, 672, 723, 726), (730, 729, 737, 738), (727, 732, 740, 735), (723, 722, 730, 731), (720, 719, 727, 728), (724, 725, 733, 732), (726, 723, 731, 734), (719, 724, 732, 727), (722, 721, 729, 730), (742, 739, 747, 750), (740, 741, 749, 748), (729, 734, 742, 737), (733, 728, 736, 741), (731, 730, 738, 739), (728, 727, 735, 736), (732, 733, 741, 740), (734, 731, 739, 742), (748, 749, 744, 743), (747, 746, 745, 750), (735, 740, 748, 743), (738, 737, 745, 746), (737, 742, 750, 745), (741, 736, 744, 749), (739, 738, 746, 747), (736, 735, 743, 744), (751, 406, 387, 376), (428, 700, 660, 751), (425, 696, 695, 454), (422, 466, 407, 759, 758), (419, 449, 461, 460), (449, 450, 462, 461), (451, 421, 465, 464), (425, 454, 450, 449), (452, 424, 421, 451), (452, 693, 692, 424), (751, 660, 659, 406), (760, 762, 761), (763, 765, 764), (755, 754, 760, 761), (753, 752, 763, 764), (756, 757, 752, 753), (758, 759, 754, 755), (752, 427, 658, 763), (419, 768, 773, 449), (448, 772, 767, 418), (418, 767, 768, 419), (450, 774, 769, 420), (421, 770, 771, 422), (420, 769, 775, 451), (450, 774, 773, 449), (421, 770, 775, 451), (417, 766, 772, 448)])
_uv = me_cube.uv_layers.new(name='UVMap')
_uv.uv.foreach_set('vector', [0.002404, 0.004911, 0.002041, 0.003882, 0.002107, 0.00382, 0.002472, 0.0049, 0.001629, 0.002443, 0.001635, 0.002443, 0.001106, 0.0008925, 0.001116, 0.0008836, 0.001569, 0.003108, 0.00158, 0.003149, 0.001822, 0.001149, 0.001818, 0.001085, 0.001718, 0.001078, 0.001818, 0.001085, 0.001822, 0.001149, 0.001723, 0.001139, 0.001391, 0.002715, 0.001431, 0.00275, 0.001652, 0.0005682, 0.001627, 0.0005494, 0.001875, 0.004004, 0.001937, 0.004023, 0.001986, 0.004044, 0.001986, 0.004042, 0.001881, 0.004019, 0.001598, 0.00056, 0.001652, 0.0005682, 0.001682, 0.0006077, 0.001619, 0.0006017, 0.001619, 0.0006017, 0.001682, 0.0006077, 0.00171, 0.000655, 0.001636, 0.0006515, 0.001636, 0.0006515, 0.00171, 0.000655, 0.001735, 0.0007086, 0.001653, 0.0007067, 0.001653, 0.0007067, 0.001735, 0.0007086, 0.001757, 0.0007667, 0.001668, 0.0007657, 0.001668, 0.0007657, 0.001757, 0.0007667, 0.001775, 0.0008282, 0.001682, 0.0008269, 0.001682, 0.0008269, 0.001775, 0.0008282, 0.00179, 0.0008917, 0.001693, 0.0008895, 0.001693, 0.0008895, 0.00179, 0.0008917, 0.001802, 0.0009561, 0.001703, 0.0009524, 0.001703, 0.0009524, 0.001802, 0.0009561, 0.001811, 0.001021, 0.001712, 0.001015, 0.001712, 0.001015, 0.001811, 0.001021, 0.001818, 0.001085, 0.001718, 0.001078, 0.001353, 0.002643, 0.001886, 0.003977, 0.001855, 0.003998, 0.001311, 0.002684, 0.001431, 0.00275, 0.001451, 0.002787, 0.001682, 0.0006077, 0.001652, 0.0005682, 0.001451, 0.002787, 0.00147, 0.002825, 0.00171, 0.000655, 0.001682, 0.0006077, 0.00147, 0.002825, 0.001488, 0.002864, 0.001735, 0.0007086, 0.00171, 0.000655, 0.001488, 0.002864, 0.001504, 0.002903, 0.001757, 0.0007667, 0.001735, 0.0007086, 0.001504, 0.002903, 0.00152, 0.002943, 0.001775, 0.0008282, 0.001757, 0.0007667, 0.00152, 0.002943, 0.001534, 0.002984, 0.00179, 0.0008917, 0.001775, 0.0008282, 0.001534, 0.002984, 0.001547, 0.003025, 0.001802, 0.0009561, 0.00179, 0.0008917, 0.001547, 0.003025, 0.001559, 0.003066, 0.001811, 0.001021, 0.001802, 0.0009561, 0.001559, 0.003066, 0.001569, 0.003108, 0.001818, 0.001085, 0.001811, 0.001021, 0.0008152, 0.00284, 0.0009065, 0.002801, 0.0009475, 0.001152, 0.0009389, 0.001196, 0.0009065, 0.002801, 0.0009919, 0.002763, 0.0009577, 0.00111, 0.0009475, 0.001152, 0.0009919, 0.002763, 0.001072, 0.002727, 0.0009693, 0.001071, 0.0009577, 0.00111, 0.001072, 0.002727, 0.001147, 0.002692, 0.0009824, 0.001033, 0.0009693, 0.001071, 0.001147, 0.002692, 0.001217, 0.002659, 0.0009969, 0.0009992, 0.0009824, 0.001033, 0.001217, 0.002659, 0.001284, 0.002627, 0.001013, 0.0009686, 0.0009969, 0.0009992, 0.001284, 0.002627, 0.001347, 0.002596, 0.00103, 0.0009417, 0.001013, 0.0009686, 0.001347, 0.002596, 0.001407, 0.002565, 0.001048, 0.0009189, 0.00103, 0.0009417, 0.001407, 0.002565, 0.001465, 0.002536, 0.001067, 0.0009001, 0.001048, 0.0009189, 0.002287, 0.005063, 0.001939, 0.004276, 0.001939, 0.00422, 0.002292, 0.005035, 0.001347, 0.002596, 0.002594, 0.003333, 0.002566, 0.003366, 0.001407, 0.002565, 0.002472, 0.0049, 0.002107, 0.00382, 0.002176, 0.00376, 0.002547, 0.004891, 0.001407, 0.002565, 0.002566, 0.003366, 0.002547, 0.003398, 0.001465, 0.002536, 0.002547, 0.004891, 0.002176, 0.00376, 0.002247, 0.0037, 0.002626, 0.004883, 0.001635, 0.002443, 0.002527, 0.003413, 0.002446, 0.003473, 0.001623, 0.002453, 0.001391, 0.002715, 0.001875, 0.004004, 0.001881, 0.004019, 0.001431, 0.00275, 0.002256, 0.005217, 0.001912, 0.004594, 0.001926, 0.004518, 0.002264, 0.005185, 0.002626, 0.004883, 0.002247, 0.0037, 0.002321, 0.00364, 0.00271, 0.004876, 0.002993, 0.004936, 0.002647, 0.003406, 0.002692, 0.00338, 0.003012, 0.004984, 0.002978, 0.004895, 0.002894, 0.004909, 0.002884, 0.004862, 0.002968, 0.00486, 0.002894, 0.004909, 0.002805, 0.004918, 0.002797, 0.004869, 0.002884, 0.004862, 0.002805, 0.004918, 0.002716, 0.004925, 0.00271, 0.004876, 0.002797, 0.004869, 0.002716, 0.004925, 0.002631, 0.00493, 0.002626, 0.004883, 0.00271, 0.004876, 0.002631, 0.00493, 0.002551, 0.004934, 0.002547, 0.004891, 0.002626, 0.004883, 0.002551, 0.004934, 0.002477, 0.00494, 0.002472, 0.0049, 0.002547, 0.004891, 0.002477, 0.00494, 0.002409, 0.004947, 0.002404, 0.004911, 0.002472, 0.0049, 0.002409, 0.004947, 0.002348, 0.004955, 0.002343, 0.004926, 0.002404, 0.004911, 0.002348, 0.004955, 0.002296, 0.004965, 0.002293, 0.004948, 0.002343, 0.004926, 0.001623, 0.002453, 0.002446, 0.003473, 0.002367, 0.003535, 0.001605, 0.002465, 0.002993, 0.004936, 0.002905, 0.004958, 0.002894, 0.004909, 0.002978, 0.004895, 0.002905, 0.004958, 0.002812, 0.004969, 0.002805, 0.004918, 0.002894, 0.004909, 0.002812, 0.004969, 0.002722, 0.004974, 0.002716, 0.004925, 0.002805, 0.004918, 0.002722, 0.004974, 0.002635, 0.004976, 0.002631, 0.00493, 0.002716, 0.004925, 0.002635, 0.004976, 0.002554, 0.004977, 0.002551, 0.004934, 0.002631, 0.00493, 0.002554, 0.004977, 0.00248, 0.004979, 0.002477, 0.00494, 0.002551, 0.004934, 0.00248, 0.004979, 0.002411, 0.004982, 0.002409, 0.004947, 0.002477, 0.00494, 0.002411, 0.004982, 0.00235, 0.004985, 0.002348, 0.004955, 0.002409, 0.004947, 0.00235, 0.004985, 0.002297, 0.004985, 0.002296, 0.004965, 0.002348, 0.004955, 0.00271, 0.004876, 0.002321, 0.00364, 0.002398, 0.003579, 0.002797, 0.004869, 0.003012, 0.004984, 0.002917, 0.00501, 0.002905, 0.004958, 0.002993, 0.004936, 0.002917, 0.00501, 0.00282, 0.005021, 0.002812, 0.004969, 0.002905, 0.004958, 0.00282, 0.005021, 0.002726, 0.005023, 0.002722, 0.004974, 0.002812, 0.004969, 0.002726, 0.005023, 0.002638, 0.005023, 0.002635, 0.004976, 0.002722, 0.004974, 0.002638, 0.005023, 0.002556, 0.00502, 0.002554, 0.004977, 0.002635, 0.004976, 0.002556, 0.00502, 0.002481, 0.005018, 0.00248, 0.004979, 0.002554, 0.004977, 0.002481, 0.005018, 0.002412, 0.005017, 0.002411, 0.004982, 0.00248, 0.004979, 0.002412, 0.005017, 0.00235, 0.005014, 0.00235, 0.004985, 0.002411, 0.004982, 0.00235, 0.005014, 0.002295, 0.005009, 0.002297, 0.004985, 0.00235, 0.004985, 0.002297, 0.004985, 0.001934, 0.004112, 0.001927, 0.004061, 0.002296, 0.004965, 0.003033, 0.005038, 0.002929, 0.005066, 0.002917, 0.00501, 0.003012, 0.004984, 0.002929, 0.005066, 0.002826, 0.005075, 0.00282, 0.005021, 0.002917, 0.00501, 0.002826, 0.005075, 0.002729, 0.005074, 0.002726, 0.005023, 0.00282, 0.005021, 0.002729, 0.005074, 0.002639, 0.005069, 0.002638, 0.005023, 0.002726, 0.005023, 0.002639, 0.005069, 0.002556, 0.005063, 0.002556, 0.00502, 0.002638, 0.005023, 0.002556, 0.005063, 0.002481, 0.005057, 0.002481, 0.005018, 0.002556, 0.00502, 0.002481, 0.005057, 0.002412, 0.005051, 0.002412, 0.005017, 0.002481, 0.005018, 0.002412, 0.005051, 0.002349, 0.005045, 0.00235, 0.005014, 0.002412, 0.005017, 0.002349, 0.005045, 0.002292, 0.005035, 0.002295, 0.005009, 0.00235, 0.005014, 0.001605, 0.002465, 0.002367, 0.003535, 0.002291, 0.003597, 0.001583, 0.002478, 0.003057, 0.005101, 0.002941, 0.005126, 0.002929, 0.005066, 0.003033, 0.005038, 0.002941, 0.005126, 0.002831, 0.005131, 0.002826, 0.005075, 0.002929, 0.005066, 0.002831, 0.005131, 0.00273, 0.005126, 0.002729, 0.005074, 0.002826, 0.005075, 0.00273, 0.005126, 0.002638, 0.005117, 0.002639, 0.005069, 0.002729, 0.005074, 0.002638, 0.005117, 0.002555, 0.005107, 0.002556, 0.005063, 0.002639, 0.005069, 0.002555, 0.005107, 0.002479, 0.005096, 0.002481, 0.005057, 0.002556, 0.005063, 0.002479, 0.005096, 0.002409, 0.005087, 0.002412, 0.005051, 0.002481, 0.005057, 0.002409, 0.005087, 0.002346, 0.005076, 0.002349, 0.005045, 0.002412, 0.005051, 0.002346, 0.005076, 0.002287, 0.005063, 0.002292, 0.005035, 0.002349, 0.005045, 0.002797, 0.004869, 0.002398, 0.003579, 0.002479, 0.003514, 0.002884, 0.004862, 0.003081, 0.005172, 0.002951, 0.005192, 0.002941, 0.005126, 0.003057, 0.005101, 0.002951, 0.005192, 0.002833, 0.00519, 0.002831, 0.005131, 0.002941, 0.005126, 0.002833, 0.00519, 0.002729, 0.005179, 0.00273, 0.005126, 0.002831, 0.005131, 0.002729, 0.005179, 0.002635, 0.005164, 0.002638, 0.005117, 0.00273, 0.005126, 0.002635, 0.005164, 0.002551, 0.00515, 0.002555, 0.005107, 0.002638, 0.005117, 0.002551, 0.00515, 0.002475, 0.005135, 0.002479, 0.005096, 0.002555, 0.005107, 0.002475, 0.005135, 0.002406, 0.005122, 0.002409, 0.005087, 0.002479, 0.005096, 0.002406, 0.005122, 0.002342, 0.005108, 0.002346, 0.005076, 0.002409, 0.005087, 0.002342, 0.005108, 0.002282, 0.005092, 0.002287, 0.005063, 0.002346, 0.005076, 0.001583, 0.002478, 0.002291, 0.003597, 0.002217, 0.003658, 0.001557, 0.002494, 0.003104, 0.005254, 0.002959, 0.005263, 0.002951, 0.005192, 0.003081, 0.005172, 0.002959, 0.005263, 0.002833, 0.005251, 0.002833, 0.00519, 0.002951, 0.005192, 0.002833, 0.005251, 0.002724, 0.005232, 0.002729, 0.005179, 0.002833, 0.00519, 0.002724, 0.005232, 0.00263, 0.005212, 0.002635, 0.005164, 0.002729, 0.005179, 0.00263, 0.005212, 0.002546, 0.005192, 0.002551, 0.00515, 0.002635, 0.005164, 0.002546, 0.005192, 0.00247, 0.005174, 0.002475, 0.005135, 0.002551, 0.00515, 0.00247, 0.005174, 0.002401, 0.005157, 0.002406, 0.005122, 0.002475, 0.005135, 0.002401, 0.005157, 0.002337, 0.00514, 0.002342, 0.005108, 0.002406, 0.005122, 0.002337, 0.00514, 0.002276, 0.005123, 0.002282, 0.005092, 0.002342, 0.005108, 0.003104, 0.005254, 0.002905, 0.00324, 0.002974, 0.003197, 0.003127, 0.00535, 0.003127, 0.00535, 0.002962, 0.005339, 0.002959, 0.005263, 0.003104, 0.005254, 0.002962, 0.005339, 0.002828, 0.005313, 0.002833, 0.005251, 0.002959, 0.005263, 0.002828, 0.005313, 0.002717, 0.005286, 0.002724, 0.005232, 0.002833, 0.005251, 0.002717, 0.005286, 0.002622, 0.005259, 0.00263, 0.005212, 0.002724, 0.005232, 0.002622, 0.005259, 0.002538, 0.005235, 0.002546, 0.005192, 0.00263, 0.005212, 0.002538, 0.005235, 0.002463, 0.005213, 0.00247, 0.005174, 0.002546, 0.005192, 0.002463, 0.005213, 0.002394, 0.005192, 0.002401, 0.005157, 0.00247, 0.005174, 0.002394, 0.005192, 0.002331, 0.005173, 0.002337, 0.00514, 0.002401, 0.005157, 0.002331, 0.005173, 0.00227, 0.005154, 0.002276, 0.005123, 0.002337, 0.00514, 0.002884, 0.004862, 0.002479, 0.003514, 0.002561, 0.00344, 0.002968, 0.00486, 0.003147, 0.005464, 0.002956, 0.005419, 0.002962, 0.005339, 0.003127, 0.00535, 0.002956, 0.005419, 0.002817, 0.005377, 0.002828, 0.005313, 0.002962, 0.005339, 0.002817, 0.005377, 0.002705, 0.005339, 0.002717, 0.005286, 0.002828, 0.005313, 0.002705, 0.005339, 0.002611, 0.005306, 0.002622, 0.005259, 0.002717, 0.005286, 0.002611, 0.005306, 0.002528, 0.005277, 0.002538, 0.005235, 0.002622, 0.005259, 0.002528, 0.005277, 0.002454, 0.005251, 0.002463, 0.005213, 0.002538, 0.005235, 0.002454, 0.005251, 0.002387, 0.005227, 0.002394, 0.005192, 0.002463, 0.005213, 0.002387, 0.005227, 0.002324, 0.005206, 0.002331, 0.005173, 0.002394, 0.005192, 0.002324, 0.005206, 0.002264, 0.005185, 0.00227, 0.005154, 0.002331, 0.005173, 0.00316, 0.005601, 0.002938, 0.005499, 0.002956, 0.005419, 0.003147, 0.005464, 0.002938, 0.005499, 0.002799, 0.005438, 0.002817, 0.005377, 0.002956, 0.005419, 0.002799, 0.005438, 0.00269, 0.005392, 0.002705, 0.005339, 0.002817, 0.005377, 0.00269, 0.005392, 0.002597, 0.005352, 0.002611, 0.005306, 0.002705, 0.005339, 0.002597, 0.005352, 0.002517, 0.005318, 0.002528, 0.005277, 0.002611, 0.005306, 0.002517, 0.005318, 0.002444, 0.005288, 0.002454, 0.005251, 0.002528, 0.005277, 0.002444, 0.005288, 0.002378, 0.005262, 0.002387, 0.005227, 0.002454, 0.005251, 0.002378, 0.005262, 0.002316, 0.005238, 0.002324, 0.005206, 0.002387, 0.005227, 0.002316, 0.005238, 0.002256, 0.005217, 0.002264, 0.005185, 0.002324, 0.005206, 0.0009475, 0.001152, 0.001017, 0.001144, 0.001011, 0.001187, 0.0009389, 0.001196, 0.001017, 0.001144, 0.001083, 0.00113, 0.001081, 0.001174, 0.001011, 0.001187, 0.001083, 0.00113, 0.001149, 0.00111, 0.00115, 0.001156, 0.001081, 0.001174, 0.001149, 0.00111, 0.001218, 0.001086, 0.00122, 0.001135, 0.00115, 0.001156, 0.001218, 0.001086, 0.00129, 0.00106, 0.001294, 0.001114, 0.00122, 0.001135, 0.00129, 0.00106, 0.001366, 0.001038, 0.001371, 0.001096, 0.001294, 0.001114, 0.001366, 0.001038, 0.001447, 0.001021, 0.001452, 0.001082, 0.001371, 0.001096, 0.001447, 0.001021, 0.001531, 0.001013, 0.001537, 0.001075, 0.001452, 0.001082, 0.001531, 0.001013, 0.001619, 0.001012, 0.001625, 0.001074, 0.001537, 0.001075, 0.001619, 0.001012, 0.001712, 0.001015, 0.001718, 0.001078, 0.001625, 0.001074, 0.0009577, 0.00111, 0.001023, 0.001103, 0.001017, 0.001144, 0.0009475, 0.001152, 0.001023, 0.001103, 0.001086, 0.001087, 0.001083, 0.00113, 0.001017, 0.001144, 0.001086, 0.001087, 0.001148, 0.001064, 0.001149, 0.00111, 0.001083, 0.00113, 0.001148, 0.001064, 0.001214, 0.001036, 0.001218, 0.001086, 0.001149, 0.00111, 0.001214, 0.001036, 0.001284, 0.001006, 0.00129, 0.00106, 0.001218, 0.001086, 0.001284, 0.001006, 0.00136, 0.0009782, 0.001366, 0.001038, 0.00129, 0.00106, 0.00136, 0.0009782, 0.00144, 0.0009587, 0.001447, 0.001021, 0.001366, 0.001038, 0.00144, 0.0009587, 0.001525, 0.0009498, 0.001531, 0.001013, 0.001447, 0.001021, 0.001525, 0.0009498, 0.001612, 0.0009492, 0.001619, 0.001012, 0.001531, 0.001013, 0.001612, 0.0009492, 0.001703, 0.0009524, 0.001712, 0.001015, 0.001619, 0.001012, 0.0009693, 0.001071, 0.00103, 0.001064, 0.001023, 0.001103, 0.0009577, 0.00111, 0.00103, 0.001064, 0.001088, 0.001047, 0.001086, 0.001087, 0.001023, 0.001103, 0.001088, 0.001047, 0.001147, 0.00102, 0.001148, 0.001064, 0.001086, 0.001087, 0.001147, 0.00102, 0.001209, 0.0009867, 0.001214, 0.001036, 0.001148, 0.001064, 0.001209, 0.0009867, 0.001277, 0.0009501, 0.001284, 0.001006, 0.001214, 0.001036, 0.001277, 0.0009501, 0.001352, 0.0009167, 0.00136, 0.0009782, 0.001284, 0.001006, 0.001352, 0.0009167, 0.001433, 0.0008935, 0.00144, 0.0009587, 0.00136, 0.0009782, 0.001433, 0.0008935, 0.001517, 0.0008844, 0.001525, 0.0009498, 0.00144, 0.0009587, 0.001517, 0.0008844, 0.001604, 0.0008853, 0.001612, 0.0009492, 0.001525, 0.0009498, 0.001604, 0.0008853, 0.001693, 0.0008895, 0.001703, 0.0009524, 0.001612, 0.0009492, 0.0009824, 0.001033, 0.001038, 0.001027, 0.00103, 0.001064, 0.0009693, 0.001071, 0.001038, 0.001027, 0.00109, 0.001008, 0.001088, 0.001047, 0.00103, 0.001064, 0.00109, 0.001008, 0.001144, 0.000978, 0.001147, 0.00102, 0.001088, 0.001047, 0.001144, 0.000978, 0.001202, 0.0009383, 0.001209, 0.0009867, 0.001147, 0.00102, 0.001202, 0.0009383, 0.001268, 0.0008939, 0.001277, 0.0009501, 0.001209, 0.0009867, 0.001268, 0.0008939, 0.001343, 0.0008527, 0.001352, 0.0009167, 0.001277, 0.0009501, 0.001343, 0.0008527, 0.001425, 0.0008247, 0.001433, 0.0008935, 0.001352, 0.0009167, 0.001425, 0.0008247, 0.00151, 0.0008164, 0.001517, 0.0008844, 0.001433, 0.0008935, 0.00151, 0.0008164, 0.001595, 0.0008206, 0.001604, 0.0008853, 0.001517, 0.0008844, 0.001595, 0.0008206, 0.001682, 0.0008269, 0.001693, 0.0008895, 0.001604, 0.0008853, 0.0009969, 0.0009992, 0.001046, 0.0009934, 0.001038, 0.001027, 0.0009824, 0.001033, 0.001046, 0.0009934, 0.001092, 0.000973, 0.00109, 0.001008, 0.001038, 0.001027, 0.001092, 0.000973, 0.00114, 0.0009382, 0.001144, 0.000978, 0.00109, 0.001008, 0.00114, 0.0009382, 0.001194, 0.000891, 0.001202, 0.0009383, 0.001144, 0.000978, 0.001194, 0.000891, 0.001257, 0.0008369, 0.001268, 0.0008939, 0.001202, 0.0009383, 0.001257, 0.0008369, 0.001331, 0.0007853, 0.001343, 0.0008527, 0.001268, 0.0008939, 0.001331, 0.0007853, 0.001415, 0.0007511, 0.001425, 0.0008247, 0.001343, 0.0008527, 0.001415, 0.0007511, 0.001502, 0.0007453, 0.00151, 0.0008164, 0.001425, 0.0008247, 0.001502, 0.0007453, 0.001586, 0.0007554, 0.001595, 0.0008206, 0.00151, 0.0008164, 0.001586, 0.0007554, 0.001668, 0.0007657, 0.001682, 0.0008269, 0.001595, 0.0008206, 0.001013, 0.0009686, 0.001055, 0.0009634, 0.001046, 0.0009934, 0.0009969, 0.0009992, 0.001055, 0.0009634, 0.001094, 0.0009413, 0.001092, 0.000973, 0.001046, 0.0009934, 0.001094, 0.0009413, 0.001135, 0.0009014, 0.00114, 0.0009382, 0.001092, 0.000973, 0.001135, 0.0009014, 0.001184, 0.0008456, 0.001194, 0.000891, 0.00114, 0.0009382, 0.001184, 0.0008456, 0.001244, 0.0007791, 0.001257, 0.0008369, 0.001194, 0.000891, 0.001244, 0.0007791, 0.001318, 0.0007136, 0.001331, 0.0007853, 0.001257, 0.0008369, 0.001318, 0.0007136, 0.001405, 0.0006702, 0.001415, 0.0007511, 0.001331, 0.0007853, 0.001405, 0.0006702, 0.001495, 0.0006703, 0.001502, 0.0007453, 0.001415, 0.0007511, 0.001495, 0.0006703, 0.001577, 0.0006902, 0.001586, 0.0007554, 0.001502, 0.0007453, 0.001577, 0.0006902, 0.001653, 0.0007067, 0.001668, 0.0007657, 0.001586, 0.0007554, 0.00103, 0.0009417, 0.001065, 0.0009378, 0.001055, 0.0009634, 0.001013, 0.0009686, 0.001065, 0.0009378, 0.001095, 0.000914, 0.001094, 0.0009413, 0.001055, 0.0009634, 0.001095, 0.000914, 0.001128, 0.0008685, 0.001135, 0.0009014, 0.001094, 0.0009413, 0.001128, 0.0008685, 0.00117, 0.0008028, 0.001184, 0.0008456, 0.001135, 0.0009014, 0.00117, 0.0008028, 0.001226, 0.0007211, 0.001244, 0.0007791, 0.001184, 0.0008456, 0.001226, 0.0007211, 0.001301, 0.0006363, 0.001318, 0.0007136, 0.001244, 0.0007791, 0.001301, 0.0006363, 0.001395, 0.0005786, 0.001405, 0.0006702, 0.001318, 0.0007136, 0.001395, 0.0005786, 0.00149, 0.0005903, 0.001495, 0.0006703, 0.001405, 0.0006702, 0.00149, 0.0005903, 0.001569, 0.0006258, 0.001577, 0.0006902, 0.001495, 0.0006703, 0.001569, 0.0006258, 0.001636, 0.0006515, 0.001653, 0.0007067, 0.001577, 0.0006902, 0.001048, 0.0009189, 0.001076, 0.000917, 0.001065, 0.0009378, 0.00103, 0.0009417, 0.001076, 0.000917, 0.001095, 0.0008921, 0.001095, 0.000914, 0.001065, 0.0009378, 0.001095, 0.0008921, 0.001119, 0.0008408, 0.001128, 0.0008685, 0.001095, 0.000914, 0.001119, 0.0008408, 0.001153, 0.0007639, 0.00117, 0.0008028, 0.001128, 0.0008685, 0.001153, 0.0007639, 0.001204, 0.000664, 0.001226, 0.0007211, 0.00117, 0.0008028, 0.001204, 0.000664, 0.00128, 0.0005523, 0.001301, 0.0006363, 0.001226, 0.0007211, 0.00128, 0.0005523, 0.001384, 0.0004696, 0.001395, 0.0005786, 0.001301, 0.0006363, 0.001384, 0.0004696, 0.001489, 0.0005044, 0.00149, 0.0005903, 0.001395, 0.0005786, 0.001489, 0.0005044, 0.001564, 0.0005638, 0.001569, 0.0006258, 0.00149, 0.0005903, 0.001564, 0.0005638, 0.001619, 0.0006017, 0.001636, 0.0006515, 0.001569, 0.0006258, 0.001067, 0.0009001, 0.00109, 0.000902, 0.001076, 0.000917, 0.001048, 0.0009189, 0.00109, 0.000902, 0.001094, 0.0008769, 0.001095, 0.0008921, 0.001076, 0.000917, 0.001094, 0.0008769, 0.001106, 0.0008194, 0.001119, 0.0008408, 0.001095, 0.0008921, 0.001106, 0.0008194, 0.001132, 0.0007308, 0.001153, 0.0007639, 0.001119, 0.0008408, 0.001132, 0.0007308, 0.001176, 0.0006098, 0.001204, 0.000664, 0.001153, 0.0007639, 0.001176, 0.0006098, 0.001251, 0.000461, 0.00128, 0.0005523, 0.001204, 0.000664, 0.001251, 0.000461, 0.001374, 0.0003312, 0.001384, 0.0004696, 0.00128, 0.0005523, 0.001374, 0.0003312, 0.001495, 0.0004122, 0.001489, 0.0005044, 0.001384, 0.0004696, 0.001495, 0.0004122, 0.001564, 0.0005072, 0.001564, 0.0005638, 0.001489, 0.0005044, 0.001564, 0.0005072, 0.001598, 0.00056, 0.001619, 0.0006017, 0.001564, 0.0005638, 0.001106, 0.0008925, 0.001091, 0.0008697, 0.001094, 0.0008769, 0.00109, 0.000902, 0.001091, 0.0008697, 0.001091, 0.0008059, 0.001106, 0.0008194, 0.001094, 0.0008769, 0.001091, 0.0008059, 0.001106, 0.0007058, 0.001132, 0.0007308, 0.001106, 0.0008194, 0.00121, 0.0003651, 0.001364, 0.0001401, 0.001374, 0.0003312, 0.001251, 0.000461, 0.001364, 0.0001401, 0.001514, 0.0003166, 0.001495, 0.0004122, 0.001374, 0.0003312, 0.001573, 0.0004612, 0.001577, 0.0005269, 0.001598, 0.00056, 0.001564, 0.0005072, 0.001465, 0.002536, 0.002547, 0.003398, 0.002543, 0.003397, 0.001532, 0.002498, 0.001635, 0.002443, 0.001623, 0.002453, 0.001104, 0.0008651, 0.001106, 0.0008925, 0.001623, 0.002453, 0.001605, 0.002465, 0.00111, 0.0008017, 0.001104, 0.0008651, 0.001605, 0.002465, 0.001583, 0.002478, 0.001132, 0.0007, 0.00111, 0.0008017, 0.001583, 0.002478, 0.001557, 0.002494, 0.001177, 0.000551, 0.001132, 0.0007, 0.001527, 0.002513, 0.001492, 0.002536, 0.001366, 7.882e-06, 0.001254, 0.0003357, 0.001492, 0.002536, 0.001452, 0.002568, 0.001474, 0.0002851, 0.001366, 7.882e-06, 0.001406, 0.002604, 0.001353, 0.002643, 0.001577, 0.0005269, 0.001543, 0.0004449, 0.0009389, 0.001196, 0.001011, 0.001187, 0.001007, 0.001231, 0.0009318, 0.001241, 0.001011, 0.001187, 0.001081, 0.001174, 0.001079, 0.001219, 0.001007, 0.001231, 0.001081, 0.001174, 0.00115, 0.001156, 0.00115, 0.001203, 0.001079, 0.001219, 0.00115, 0.001156, 0.00122, 0.001135, 0.001223, 0.001186, 0.00115, 0.001203, 0.00122, 0.001135, 0.001294, 0.001114, 0.001298, 0.001168, 0.001223, 0.001186, 0.001294, 0.001114, 0.001371, 0.001096, 0.001376, 0.001152, 0.001298, 0.001168, 0.001371, 0.001096, 0.001452, 0.001082, 0.001457, 0.001141, 0.001376, 0.001152, 0.001452, 0.001082, 0.001537, 0.001075, 0.001542, 0.001135, 0.001457, 0.001141, 0.001537, 0.001075, 0.001625, 0.001074, 0.00163, 0.001134, 0.001542, 0.001135, 0.001625, 0.001074, 0.001718, 0.001078, 0.001723, 0.001139, 0.00163, 0.001134, 0.002276, 0.005123, 0.001935, 0.004394, 0.001937, 0.004334, 0.002282, 0.005092, 0.001527, 0.002513, 0.002147, 0.003719, 0.002078, 0.00378, 0.001492, 0.002536, 0.001492, 0.002536, 0.002078, 0.00378, 0.002011, 0.003843, 0.001452, 0.002568, 0.003033, 0.005038, 0.002739, 0.00335, 0.00279, 0.003317, 0.003057, 0.005101, 0.001406, 0.002604, 0.001947, 0.003908, 0.001886, 0.003977, 0.001353, 0.002643, 0.002292, 0.005035, 0.001939, 0.00422, 0.001938, 0.004165, 0.002295, 0.005009, 0.001116, 0.0008836, 0.001083, 0.0008923, 0.001067, 0.0009001, 0.00109, 0.000902, 0.001106, 0.0008925, 0.001881, 0.004019, 0.001986, 0.004042, 0.001986, 0.004043, 0.001912, 0.004012, 0.001912, 0.004594, 0.001798, 0.004561, 0.001821, 0.004488, 0.001926, 0.004518, 0.001926, 0.004518, 0.001821, 0.004488, 0.001825, 0.00443, 0.001931, 0.004455, 0.001931, 0.004455, 0.001825, 0.00443, 0.00183, 0.004371, 0.001935, 0.004394, 0.001935, 0.004394, 0.00183, 0.004371, 0.001835, 0.004314, 0.001937, 0.004334, 0.001937, 0.004334, 0.001835, 0.004314, 0.001839, 0.004257, 0.001939, 0.004276, 0.001939, 0.004276, 0.001839, 0.004257, 0.001845, 0.004203, 0.001939, 0.00422, 0.001939, 0.00422, 0.001845, 0.004203, 0.001851, 0.00415, 0.001938, 0.004165, 0.001938, 0.004165, 0.001851, 0.00415, 0.001858, 0.004101, 0.001934, 0.004112, 0.001934, 0.004112, 0.001858, 0.004101, 0.001867, 0.004056, 0.001927, 0.004061, 0.001927, 0.004061, 0.001867, 0.004056, 0.001881, 0.004019, 0.001912, 0.004012, 0.002566, 0.003366, 0.002604, 0.003427, 0.002561, 0.00344, 0.002547, 0.003398, 0.002594, 0.003333, 0.002647, 0.003406, 0.002604, 0.003427, 0.002566, 0.003366, 0.002627, 0.003297, 0.002692, 0.00338, 0.002647, 0.003406, 0.002594, 0.003333, 0.002664, 0.003258, 0.002739, 0.00335, 0.002692, 0.00338, 0.002627, 0.003297, 0.002705, 0.003216, 0.00279, 0.003317, 0.002739, 0.00335, 0.002664, 0.003258, 0.002748, 0.003169, 0.002845, 0.00328, 0.00279, 0.003317, 0.002705, 0.003216, 0.002795, 0.003116, 0.002905, 0.00324, 0.002845, 0.00328, 0.002748, 0.003169, 0.002844, 0.003056, 0.002974, 0.003197, 0.002905, 0.00324, 0.002795, 0.003116, 0.002896, 0.002984, 0.003053, 0.00315, 0.002974, 0.003197, 0.002844, 0.003056, 0.002965, 0.002858, 0.00319, 0.003085, 0.003053, 0.00315, 0.002896, 0.002984, 0.001886, 0.003977, 0.001986, 0.004044, 0.001986, 0.004044, 0.001937, 0.004023, 0.001855, 0.003998, 0.002561, 0.00344, 0.002479, 0.003514, 0.002446, 0.003473, 0.002527, 0.003413, 0.002479, 0.003514, 0.002398, 0.003579, 0.002367, 0.003535, 0.002446, 0.003473, 0.002398, 0.003579, 0.002321, 0.00364, 0.002291, 0.003597, 0.002367, 0.003535, 0.002321, 0.00364, 0.002247, 0.0037, 0.002217, 0.003658, 0.002291, 0.003597, 0.002247, 0.0037, 0.002176, 0.00376, 0.002147, 0.003719, 0.002217, 0.003658, 0.002176, 0.00376, 0.002107, 0.00382, 0.002078, 0.00378, 0.002147, 0.003719, 0.002107, 0.00382, 0.002041, 0.003882, 0.002011, 0.003843, 0.002078, 0.00378, 0.002041, 0.003882, 0.001976, 0.003947, 0.001947, 0.003908, 0.002011, 0.003843, 0.001976, 0.003947, 0.001912, 0.004012, 0.001886, 0.003977, 0.001947, 0.003908, 0.001284, 0.002627, 0.002627, 0.003297, 0.002594, 0.003333, 0.001347, 0.002596, 0.003057, 0.005101, 0.00279, 0.003317, 0.002845, 0.00328, 0.003081, 0.005172, 0.002343, 0.004926, 0.001976, 0.003947, 0.002041, 0.003882, 0.002404, 0.004911, 0.001217, 0.002659, 0.002664, 0.003258, 0.002627, 0.003297, 0.001284, 0.002627, 0.002293, 0.004948, 0.001912, 0.004012, 0.001976, 0.003947, 0.002343, 0.004926, 0.001147, 0.002692, 0.002705, 0.003216, 0.002664, 0.003258, 0.001217, 0.002659, 0.002968, 0.00486, 0.002561, 0.00344, 0.002604, 0.003427, 0.002978, 0.004895, 0.00227, 0.005154, 0.001931, 0.004455, 0.001935, 0.004394, 0.002276, 0.005123, 0.001072, 0.002727, 0.002748, 0.003169, 0.002705, 0.003216, 0.001147, 0.002692, 0.001569, 0.003108, 0.001821, 0.004488, 0.001798, 0.004561, 0.00158, 0.003149, 0.003127, 0.00535, 0.002974, 0.003197, 0.003053, 0.00315, 0.003147, 0.005464, 0.0009919, 0.002763, 0.002795, 0.003116, 0.002748, 0.003169, 0.001072, 0.002727, 0.001559, 0.003066, 0.001825, 0.00443, 0.001821, 0.004488, 0.001569, 0.003108, 0.0009065, 0.002801, 0.002844, 0.003056, 0.002795, 0.003116, 0.0009919, 0.002763, 0.001547, 0.003025, 0.00183, 0.004371, 0.001825, 0.00443, 0.001559, 0.003066, 0.002295, 0.005009, 0.001938, 0.004165, 0.001934, 0.004112, 0.002297, 0.004985, 0.0008152, 0.00284, 0.002896, 0.002984, 0.002844, 0.003056, 0.0009065, 0.002801, 0.001534, 0.002984, 0.001835, 0.004314, 0.00183, 0.004371, 0.001547, 0.003025, 0.003012, 0.004984, 0.002692, 0.00338, 0.002739, 0.00335, 0.003033, 0.005038, 0.00152, 0.002943, 0.001839, 0.004257, 0.001835, 0.004314, 0.001534, 0.002984, 0.001504, 0.002903, 0.001845, 0.004203, 0.001839, 0.004257, 0.00152, 0.002943, 0.002282, 0.005092, 0.001937, 0.004334, 0.001939, 0.004276, 0.002287, 0.005063, 0.001488, 0.002864, 0.001851, 0.00415, 0.001845, 0.004203, 0.001504, 0.002903, 0.003081, 0.005172, 0.002845, 0.00328, 0.002905, 0.00324, 0.003104, 0.005254, 0.00147, 0.002825, 0.001858, 0.004101, 0.001851, 0.00415, 0.001488, 0.002864, 0.001451, 0.002787, 0.001867, 0.004056, 0.001858, 0.004101, 0.00147, 0.002825, 0.001353, 0.002643, 0.001311, 0.002684, 0.00158, 0.0005369, 0.001577, 0.0005269, 0.002296, 0.004965, 0.001927, 0.004061, 0.001912, 0.004012, 0.002293, 0.004948, 0.001431, 0.00275, 0.001881, 0.004019, 0.001867, 0.004056, 0.001451, 0.002787, 0.002978, 0.004895, 0.002604, 0.003427, 0.002647, 0.003406, 0.002993, 0.004936, 0.002264, 0.005185, 0.001926, 0.004518, 0.001931, 0.004455, 0.00227, 0.005154, 0.001465, 0.002536, 0.001532, 0.002498, 0.001083, 0.0008923, 0.001067, 0.0009001, 0.003147, 0.005464, 0.003053, 0.00315, 0.00319, 0.003085, 0.00316, 0.005601, 0.001986, 0.004044, 0.001988, 0.004045, 0.001988, 0.004045, 0.001986, 0.004044, 0.002537, 0.003583, 0.002537, 0.003588, 0.002537, 0.003588, 0.002537, 0.003583, 0.002527, 0.003413, 0.002537, 0.003583, 0.002537, 0.003583, 0.002561, 0.00344, 0.001912, 0.004012, 0.001986, 0.004043, 0.001986, 0.004044, 0.001886, 0.003977, 0.002551, 0.003386, 0.002538, 0.003499, 0.002537, 0.003583, 0.002537, 0.003583, 0.002527, 0.003413, 0.002547, 0.003398, 0.002537, 0.003583, 0.002537, 0.003583, 0.002538, 0.003499, 0.002543, 0.003397, 0.002561, 0.00344, 0.002537, 0.003583, 0.002537, 0.003583, 0.002547, 0.003398, 0.002537, 0.003588, 0.002537, 0.003588, 0.002537, 0.003588, 0.002537, 0.003588, 0.001988, 0.004045, 0.001988, 0.004045, 0.001988, 0.004045, 0.001988, 0.004045, 0.002537, 0.003583, 0.002537, 0.003588, 0.002537, 0.003588, 0.002537, 0.003583, 0.001986, 0.004044, 0.001988, 0.004045, 0.001988, 0.004045, 0.001986, 0.004042, 0.001986, 0.004043, 0.001988, 0.004045, 0.001988, 0.004045, 0.001986, 0.004044, 0.002537, 0.003583, 0.002537, 0.003588, 0.002537, 0.003588, 0.002537, 0.003583, 0.001986, 0.004042, 0.001988, 0.004045, 0.001988, 0.004045, 0.001986, 0.004043, 0.002537, 0.003583, 0.002537, 0.003588, 0.002537, 0.003588, 0.002537, 0.003583, 0.002537, 0.003588, 0.002537, 0.003588, 0.002537, 0.003588, 0.002537, 0.003588, 0.001988, 0.004045, 0.001988, 0.004045, 0.001988, 0.004045, 0.001988, 0.004045, 0.002537, 0.003588, 0.002537, 0.003588, 0.002537, 0.003588, 0.002537, 0.003588, 0.001988, 0.004045, 0.001988, 0.004045, 0.001988, 0.004045, 0.001988, 0.004045, 0.002537, 0.003588, 0.002537, 0.003588, 0.002537, 0.003588, 0.002537, 0.003588, 0.001988, 0.004045, 0.001988, 0.004045, 0.001988, 0.004045, 0.001988, 0.004045, 0.001988, 0.004045, 0.001988, 0.004045, 0.001988, 0.004045, 0.001988, 0.004045, 0.002537, 0.003588, 0.002537, 0.003588, 0.002537, 0.003588, 0.002537, 0.003588, 0.001988, 0.004045, 0.001988, 0.004045, 0.001988, 0.004045, 0.001988, 0.004045, 0.002537, 0.003588, 0.002537, 0.003588, 0.002537, 0.003588, 0.002537, 0.003588, 0.001988, 0.004045, 0.001988, 0.004045, 0.001988, 0.004045, 0.001988, 0.004045, 0.002537, 0.003588, 0.002537, 0.003588, 0.002537, 0.003588, 0.002537, 0.003588, 0.002537, 0.003588, 0.002537, 0.003588, 0.002537, 0.003588, 0.002537, 0.003588, 0.001988, 0.004045, 0.001988, 0.004045, 0.001988, 0.004045, 0.001988, 0.004045, 0.002537, 0.003588, 0.002537, 0.003588, 0.002537, 0.003588, 0.002537, 0.003588, 0.001988, 0.004045, 0.001988, 0.004045, 0.001988, 0.004045, 0.001988, 0.004045, 0.0007171, 0.002883, 0.0009318, 0.001241, 0.0009389, 0.001196, 0.0008152, 0.00284, 0.001557, 0.002494, 0.001527, 0.002513, 0.002147, 0.003719, 0.002217, 0.003658, 0.001577, 0.0005269, 0.00158, 0.0005369, 0.001627, 0.0005494, 0.001652, 0.0005682, 0.001598, 0.00056, 0.001106, 0.0007058, 0.001132, 0.0007308, 0.001176, 0.0006098, 0.00114, 0.0005626, 0.00114, 0.0005626, 0.001176, 0.0006098, 0.001251, 0.000461, 0.00121, 0.0003651, 0.001514, 0.0003166, 0.001495, 0.0004122, 0.001564, 0.0005072, 0.001573, 0.0004612, 0.001557, 0.002494, 0.001177, 0.000551, 0.001254, 0.0003357, 0.001527, 0.002513, 0.001452, 0.002568, 0.001474, 0.0002851, 0.001543, 0.0004449, 0.001406, 0.002604, 0.001452, 0.002568, 0.001406, 0.002604, 0.001947, 0.003908, 0.002011, 0.003843, 0.0007171, 0.002883, 0.0008152, 0.00284, 0.002896, 0.002984, 0.002965, 0.002858, 0.001875, 0.004004, 0.001855, 0.003998, 0.001937, 0.004023, 0.002551, 0.003386, 0.002543, 0.003397, 0.002538, 0.003499, 0.001311, 0.002684, 0.001855, 0.003998, 0.001875, 0.004004, 0.001391, 0.002715, 0.001532, 0.002498, 0.002543, 0.003397, 0.002551, 0.003386, 0.001629, 0.002443, 0.001083, 0.0008923, 0.001532, 0.002498, 0.001629, 0.002443, 0.001116, 0.0008836, 0.00158, 0.0005369, 0.001311, 0.002684, 0.001391, 0.002715, 0.001627, 0.0005494, 0.001629, 0.002443, 0.002551, 0.003386, 0.002527, 0.003413, 0.001635, 0.002443, 0.007741, 0.02129, 0.007679, 0.02838, 0.007555, 0.02838, 0.007617, 0.02129, 0.007865, 0.007103, 0.007803, 0.0142, 0.007679, 0.0142, 0.007741, 0.007101, 0.007803, 0.0142, 0.007741, 0.02129, 0.007617, 0.02129, 0.007679, 0.0142, 0.007741, 0.03548, 0.007741, 0.04257, 0.007617, 0.04257, 0.007617, 0.03548, 0.007865, 0.05676, 0.007927, 0.06385, 0.007803, 0.06385, 0.007741, 0.05676, 0.007741, 0.04257, 0.007741, 0.04967, 0.007617, 0.04967, 0.007617, 0.04257, 0.007741, 0.03548, 0.007679, 0.02838, 0.007555, 0.02838, 0.007617, 0.03548, 0.007865, 0.05676, 0.007741, 0.04967, 0.007617, 0.04967, 0.007741, 0.05676, 0.007927, 8.961e-06, 0.007865, 0.007103, 0.007741, 0.007101, 0.007803, 7.882e-06, 0.002236, 0.005532, 0.002264, 0.005586, 0.001698, 0.005869, 0.001748, 0.005689, 0.0006138, 0.003674, 0.0008844, 0.001681, 0.0009561, 0.00171, 0.0007216, 0.003739, 0.001589, 0.003191, 0.001823, 0.001211, 0.001822, 0.001149, 0.00158, 0.003149, 0.001726, 0.001199, 0.001723, 0.001139, 0.001822, 0.001149, 0.001823, 0.001211, 0.001663, 0.00358, 0.001794, 0.001674, 0.001796, 0.00165, 0.001641, 0.003545, 0.001792, 0.005338, 0.001777, 0.005322, 0.00179, 0.005638, 0.00179, 0.005636, 0.001791, 0.005503, 0.001731, 0.001666, 0.001726, 0.001619, 0.001797, 0.001618, 0.001796, 0.00165, 0.001726, 0.001619, 0.001725, 0.001573, 0.0018, 0.001579, 0.001797, 0.001618, 0.001725, 0.001573, 0.001725, 0.001525, 0.001805, 0.001536, 0.0018, 0.001579, 0.001725, 0.001525, 0.001726, 0.001476, 0.00181, 0.001489, 0.001805, 0.001536, 0.001726, 0.001476, 0.001727, 0.001424, 0.001814, 0.001438, 0.00181, 0.001489, 0.001727, 0.001424, 0.001728, 0.001371, 0.001818, 0.001385, 0.001814, 0.001438, 0.001728, 0.001371, 0.001728, 0.001315, 0.001821, 0.001329, 0.001818, 0.001385, 0.001728, 0.001315, 0.001728, 0.001258, 0.001823, 0.001271, 0.001821, 0.001329, 0.001728, 0.001258, 0.001726, 0.001199, 0.001823, 0.001211, 0.001823, 0.001271, 0.001661, 0.003652, 0.00173, 0.003615, 0.001829, 0.005356, 0.001799, 0.005386, 0.001641, 0.003545, 0.001796, 0.00165, 0.001797, 0.001618, 0.001637, 0.003508, 0.001637, 0.003508, 0.001797, 0.001618, 0.0018, 0.001579, 0.001633, 0.003471, 0.001633, 0.003471, 0.0018, 0.001579, 0.001805, 0.001536, 0.001629, 0.003433, 0.001629, 0.003433, 0.001805, 0.001536, 0.00181, 0.001489, 0.001624, 0.003394, 0.001624, 0.003394, 0.00181, 0.001489, 0.001814, 0.001438, 0.001618, 0.003354, 0.001618, 0.003354, 0.001814, 0.001438, 0.001818, 0.001385, 0.001612, 0.003314, 0.001612, 0.003314, 0.001818, 0.001385, 0.001821, 0.001329, 0.001605, 0.003273, 0.001605, 0.003273, 0.001821, 0.001329, 0.001823, 0.001271, 0.001597, 0.003232, 0.001597, 0.003232, 0.001823, 0.001271, 0.001823, 0.001211, 0.001589, 0.003191, 0.0007288, 0.002986, 0.0009264, 0.001286, 0.0009225, 0.001332, 0.0007399, 0.00308, 0.0007399, 0.00308, 0.0009225, 0.001332, 0.0009199, 0.001378, 0.0007494, 0.003166, 0.0007494, 0.003166, 0.0009199, 0.001378, 0.0009183, 0.001423, 0.0007572, 0.003246, 0.0007572, 0.003246, 0.0009183, 0.001423, 0.0009175, 0.001467, 0.0007633, 0.003319, 0.0007633, 0.003319, 0.0009175, 0.001467, 0.0009173, 0.001509, 0.0007675, 0.003385, 0.0007675, 0.003385, 0.0009173, 0.001509, 0.0009171, 0.001548, 0.0007696, 0.003446, 0.0007696, 0.003446, 0.0009171, 0.001548, 0.0009165, 0.001585, 0.0007697, 0.0035, 0.0007697, 0.0035, 0.0009165, 0.001585, 0.0009149, 0.001618, 0.0007675, 0.003547, 0.0007675, 0.003547, 0.0009149, 0.001618, 0.0009116, 0.001647, 0.0007629, 0.003588, 0.002224, 0.005363, 0.002218, 0.005388, 0.001899, 0.005056, 0.001905, 0.004979, 0.0007697, 0.0035, 0.0007675, 0.003547, 0.001499, 0.007232, 0.001375, 0.007103, 0.002264, 0.005586, 0.002299, 0.005648, 0.001645, 0.006072, 0.001698, 0.005869, 0.0007675, 0.003547, 0.0007629, 0.003588, 0.001673, 0.007436, 0.001499, 0.007232, 0.002299, 0.005648, 0.002341, 0.005717, 0.001588, 0.0063, 0.001645, 0.006072, 0.0007216, 0.003739, 0.0008504, 0.003777, 0.001379, 0.007098, 0.001667, 0.007334, 0.001663, 0.00358, 0.001641, 0.003545, 0.001777, 0.005322, 0.001792, 0.005338, 0.002256, 0.005217, 0.00225, 0.005248, 0.001919, 0.004696, 0.00193, 0.004621, 0.002341, 0.005717, 0.00239, 0.005793, 0.001523, 0.006557, 0.001588, 0.0063, 0.002641, 0.005958, 0.00268, 0.005928, 0.001105, 0.007075, 0.001071, 0.007127, 0.002608, 0.005988, 0.002581, 0.006018, 0.002508, 0.005948, 0.002546, 0.005913, 0.002546, 0.005913, 0.002508, 0.005948, 0.002446, 0.005871, 0.002484, 0.005836, 0.002484, 0.005836, 0.002446, 0.005871, 0.00239, 0.005793, 0.002426, 0.00576, 0.002426, 0.00576, 0.00239, 0.005793, 0.002341, 0.005717, 0.002374, 0.005689, 0.002374, 0.005689, 0.002341, 0.005717, 0.002299, 0.005648, 0.002328, 0.005623, 0.002328, 0.005623, 0.002299, 0.005648, 0.002264, 0.005586, 0.002289, 0.005564, 0.002289, 0.005564, 0.002264, 0.005586, 0.002236, 0.005532, 0.002256, 0.005514, 0.002256, 0.005514, 0.002236, 0.005532, 0.002216, 0.005488, 0.002229, 0.005474, 0.002229, 0.005474, 0.002216, 0.005488, 0.002207, 0.005456, 0.002208, 0.005446, 0.0008504, 0.003777, 0.0009697, 0.003797, 0.001371, 0.006802, 0.001379, 0.007098, 0.002641, 0.005958, 0.002608, 0.005988, 0.002546, 0.005913, 0.002584, 0.005879, 0.002584, 0.005879, 0.002546, 0.005913, 0.002484, 0.005836, 0.002522, 0.005801, 0.002522, 0.005801, 0.002484, 0.005836, 0.002426, 0.00576, 0.002462, 0.005727, 0.002462, 0.005727, 0.002426, 0.00576, 0.002374, 0.005689, 0.002405, 0.005658, 0.002405, 0.005658, 0.002374, 0.005689, 0.002328, 0.005623, 0.002355, 0.005596, 0.002355, 0.005596, 0.002328, 0.005623, 0.002289, 0.005564, 0.002311, 0.005541, 0.002311, 0.005541, 0.002289, 0.005564, 0.002256, 0.005514, 0.002273, 0.005494, 0.002273, 0.005494, 0.002256, 0.005514, 0.002229, 0.005474, 0.00224, 0.005456, 0.00224, 0.005456, 0.002229, 0.005474, 0.002208, 0.005446, 0.00221, 0.00543, 0.00239, 0.005793, 0.002446, 0.005871, 0.001436, 0.00684, 0.001523, 0.006557, 0.00268, 0.005928, 0.002641, 0.005958, 0.002584, 0.005879, 0.002624, 0.005844, 0.002624, 0.005844, 0.002584, 0.005879, 0.002522, 0.005801, 0.00256, 0.005765, 0.00256, 0.005765, 0.002522, 0.005801, 0.002462, 0.005727, 0.002495, 0.005693, 0.002495, 0.005693, 0.002462, 0.005727, 0.002405, 0.005658, 0.002435, 0.005627, 0.002435, 0.005627, 0.002405, 0.005658, 0.002355, 0.005596, 0.002381, 0.005567, 0.002381, 0.005567, 0.002355, 0.005596, 0.002311, 0.005541, 0.002333, 0.005515, 0.002333, 0.005515, 0.002311, 0.005541, 0.002273, 0.005494, 0.00229, 0.005471, 0.00229, 0.005471, 0.002273, 0.005494, 0.00224, 0.005456, 0.002251, 0.005436, 0.002251, 0.005436, 0.00224, 0.005456, 0.00221, 0.00543, 0.002214, 0.005411, 0.00221, 0.00543, 0.002208, 0.005446, 0.001854, 0.005297, 0.001875, 0.005216, 0.002725, 0.005897, 0.00268, 0.005928, 0.002624, 0.005844, 0.002666, 0.005808, 0.002666, 0.005808, 0.002624, 0.005844, 0.00256, 0.005765, 0.002597, 0.005728, 0.002597, 0.005728, 0.00256, 0.005765, 0.002495, 0.005693, 0.002528, 0.005657, 0.002528, 0.005657, 0.002495, 0.005693, 0.002435, 0.005627, 0.002464, 0.005593, 0.002464, 0.005593, 0.002435, 0.005627, 0.002381, 0.005567, 0.002405, 0.005537, 0.002405, 0.005537, 0.002381, 0.005567, 0.002333, 0.005515, 0.002352, 0.005488, 0.002352, 0.005488, 0.002333, 0.005515, 0.00229, 0.005471, 0.002305, 0.005446, 0.002305, 0.005446, 0.00229, 0.005471, 0.002251, 0.005436, 0.002261, 0.005413, 0.002261, 0.005413, 0.002251, 0.005436, 0.002214, 0.005411, 0.002218, 0.005388, 0.0009697, 0.003797, 0.001082, 0.003801, 0.001426, 0.006519, 0.001371, 0.006802, 0.002776, 0.005864, 0.002725, 0.005897, 0.002666, 0.005808, 0.00271, 0.00577, 0.00271, 0.00577, 0.002666, 0.005808, 0.002597, 0.005728, 0.002635, 0.005689, 0.002635, 0.005689, 0.002597, 0.005728, 0.002528, 0.005657, 0.00256, 0.005619, 0.00256, 0.005619, 0.002528, 0.005657, 0.002464, 0.005593, 0.002491, 0.005558, 0.002491, 0.005558, 0.002464, 0.005593, 0.002405, 0.005537, 0.002428, 0.005504, 0.002428, 0.005504, 0.002405, 0.005537, 0.002352, 0.005488, 0.002371, 0.005458, 0.002371, 0.005458, 0.002352, 0.005488, 0.002305, 0.005446, 0.002319, 0.005419, 0.002319, 0.005419, 0.002305, 0.005446, 0.002261, 0.005413, 0.002271, 0.005387, 0.002271, 0.005387, 0.002261, 0.005413, 0.002218, 0.005388, 0.002224, 0.005363, 0.002446, 0.005871, 0.002508, 0.005948, 0.001277, 0.00713, 0.001436, 0.00684, 0.002833, 0.005828, 0.002776, 0.005864, 0.00271, 0.00577, 0.002756, 0.005728, 0.002756, 0.005728, 0.00271, 0.00577, 0.002635, 0.005689, 0.002672, 0.005646, 0.002672, 0.005646, 0.002635, 0.005689, 0.00256, 0.005619, 0.002591, 0.005578, 0.002591, 0.005578, 0.00256, 0.005619, 0.002491, 0.005558, 0.002516, 0.00552, 0.002516, 0.00552, 0.002491, 0.005558, 0.002428, 0.005504, 0.002449, 0.00547, 0.002449, 0.00547, 0.002428, 0.005504, 0.002371, 0.005458, 0.002388, 0.005427, 0.002388, 0.005427, 0.002371, 0.005458, 0.002319, 0.005419, 0.002333, 0.005391, 0.002333, 0.005391, 0.002319, 0.005419, 0.002271, 0.005387, 0.002281, 0.00536, 0.002281, 0.00536, 0.002271, 0.005387, 0.002224, 0.005363, 0.00223, 0.005336, 0.001082, 0.003801, 0.001189, 0.003793, 0.001493, 0.006264, 0.001426, 0.006519, 0.002898, 0.005787, 0.002833, 0.005828, 0.002756, 0.005728, 0.002804, 0.005681, 0.002804, 0.005681, 0.002756, 0.005728, 0.002672, 0.005646, 0.002708, 0.005601, 0.002708, 0.005601, 0.002672, 0.005646, 0.002591, 0.005578, 0.00262, 0.005536, 0.00262, 0.005536, 0.002591, 0.005578, 0.002516, 0.00552, 0.00254, 0.005481, 0.00254, 0.005481, 0.002516, 0.00552, 0.002449, 0.00547, 0.002469, 0.005435, 0.002469, 0.005435, 0.002449, 0.00547, 0.002388, 0.005427, 0.002404, 0.005394, 0.002404, 0.005394, 0.002388, 0.005427, 0.002333, 0.005391, 0.002346, 0.00536, 0.002346, 0.00536, 0.002333, 0.005391, 0.002281, 0.00536, 0.00229, 0.005331, 0.00229, 0.005331, 0.002281, 0.00536, 0.00223, 0.005336, 0.002236, 0.005308, 0.002898, 0.005787, 0.002972, 0.005738, 0.001017, 0.007115, 0.001048, 0.007071, 0.002972, 0.005738, 0.002898, 0.005787, 0.002804, 0.005681, 0.002853, 0.005629, 0.002853, 0.005629, 0.002804, 0.005681, 0.002708, 0.005601, 0.002743, 0.005551, 0.002743, 0.005551, 0.002708, 0.005601, 0.00262, 0.005536, 0.002646, 0.00549, 0.002646, 0.00549, 0.00262, 0.005536, 0.00254, 0.005481, 0.002562, 0.00544, 0.002562, 0.00544, 0.00254, 0.005481, 0.002469, 0.005435, 0.002487, 0.005397, 0.002487, 0.005397, 0.002469, 0.005435, 0.002404, 0.005394, 0.002419, 0.00536, 0.002419, 0.00536, 0.002404, 0.005394, 0.002346, 0.00536, 0.002357, 0.005328, 0.002357, 0.005328, 0.002346, 0.00536, 0.00229, 0.005331, 0.002299, 0.005301, 0.002299, 0.005301, 0.00229, 0.005331, 0.002236, 0.005308, 0.002243, 0.005278, 0.002508, 0.005948, 0.002581, 0.006018, 0.0008344, 0.007335, 0.001277, 0.00713, 0.003058, 0.005678, 0.002972, 0.005738, 0.002853, 0.005629, 0.0029, 0.005569, 0.0029, 0.005569, 0.002853, 0.005629, 0.002743, 0.005551, 0.002774, 0.005497, 0.002774, 0.005497, 0.002743, 0.005551, 0.002646, 0.00549, 0.00267, 0.005442, 0.00267, 0.005442, 0.002646, 0.00549, 0.002562, 0.00544, 0.002581, 0.005397, 0.002581, 0.005397, 0.002562, 0.00544, 0.002487, 0.005397, 0.002503, 0.005358, 0.002503, 0.005358, 0.002487, 0.005397, 0.002419, 0.00536, 0.002432, 0.005325, 0.002432, 0.005325, 0.002419, 0.00536, 0.002357, 0.005328, 0.002368, 0.005296, 0.002368, 0.005296, 0.002357, 0.005328, 0.002299, 0.005301, 0.002308, 0.00527, 0.002308, 0.00527, 0.002299, 0.005301, 0.002243, 0.005278, 0.00225, 0.005248, 0.00316, 0.005601, 0.003058, 0.005678, 0.0029, 0.005569, 0.002938, 0.005499, 0.002938, 0.005499, 0.0029, 0.005569, 0.002774, 0.005497, 0.002799, 0.005438, 0.002799, 0.005438, 0.002774, 0.005497, 0.00267, 0.005442, 0.00269, 0.005392, 0.00269, 0.005392, 0.00267, 0.005442, 0.002581, 0.005397, 0.002597, 0.005352, 0.002597, 0.005352, 0.002581, 0.005397, 0.002503, 0.005358, 0.002517, 0.005318, 0.002517, 0.005318, 0.002503, 0.005358, 0.002432, 0.005325, 0.002444, 0.005288, 0.002444, 0.005288, 0.002432, 0.005325, 0.002368, 0.005296, 0.002378, 0.005262, 0.002378, 0.005262, 0.002368, 0.005296, 0.002308, 0.00527, 0.002316, 0.005238, 0.002316, 0.005238, 0.002308, 0.00527, 0.00225, 0.005248, 0.002256, 0.005217, 0.0009225, 0.001332, 0.0009264, 0.001286, 0.001003, 0.001276, 0.0009998, 0.001321, 0.0009998, 0.001321, 0.001003, 0.001276, 0.001077, 0.001264, 0.001075, 0.00131, 0.001075, 0.00131, 0.001077, 0.001264, 0.00115, 0.001251, 0.001149, 0.001298, 0.001149, 0.001298, 0.00115, 0.001251, 0.001224, 0.001236, 0.001225, 0.001286, 0.001225, 0.001286, 0.001224, 0.001236, 0.0013, 0.001221, 0.001302, 0.001273, 0.001302, 0.001273, 0.0013, 0.001221, 0.001379, 0.001208, 0.001382, 0.001263, 0.001382, 0.001263, 0.001379, 0.001208, 0.001461, 0.001198, 0.001464, 0.001255, 0.001464, 0.001255, 0.001461, 0.001198, 0.001546, 0.001194, 0.001549, 0.001251, 0.001549, 0.001251, 0.001546, 0.001194, 0.001634, 0.001194, 0.001637, 0.001252, 0.001637, 0.001252, 0.001634, 0.001194, 0.001726, 0.001199, 0.001728, 0.001258, 0.0009199, 0.001378, 0.0009225, 0.001332, 0.0009998, 0.001321, 0.0009972, 0.001367, 0.0009972, 0.001367, 0.0009998, 0.001321, 0.001075, 0.00131, 0.001073, 0.001356, 0.001073, 0.001356, 0.001075, 0.00131, 0.001149, 0.001298, 0.001149, 0.001346, 0.001149, 0.001346, 0.001149, 0.001298, 0.001225, 0.001286, 0.001225, 0.001336, 0.001225, 0.001336, 0.001225, 0.001286, 0.001302, 0.001273, 0.001304, 0.001326, 0.001304, 0.001326, 0.001302, 0.001273, 0.001382, 0.001263, 0.001384, 0.001317, 0.001384, 0.001317, 0.001382, 0.001263, 0.001464, 0.001255, 0.001467, 0.00131, 0.001467, 0.00131, 0.001464, 0.001255, 0.001549, 0.001251, 0.001552, 0.001307, 0.001552, 0.001307, 0.001549, 0.001251, 0.001637, 0.001252, 0.001639, 0.001308, 0.001639, 0.001308, 0.001637, 0.001252, 0.001728, 0.001258, 0.001728, 0.001315, 0.0009183, 0.001423, 0.0009199, 0.001378, 0.0009972, 0.001367, 0.000995, 0.001412, 0.000995, 0.001412, 0.0009972, 0.001367, 0.001073, 0.001356, 0.001071, 0.001403, 0.001071, 0.001403, 0.001073, 0.001356, 0.001149, 0.001346, 0.001148, 0.001394, 0.001148, 0.001394, 0.001149, 0.001346, 0.001225, 0.001336, 0.001226, 0.001386, 0.001226, 0.001386, 0.001225, 0.001336, 0.001304, 0.001326, 0.001305, 0.001378, 0.001305, 0.001378, 0.001304, 0.001326, 0.001384, 0.001317, 0.001386, 0.00137, 0.001386, 0.00137, 0.001384, 0.001317, 0.001467, 0.00131, 0.001469, 0.001365, 0.001469, 0.001365, 0.001467, 0.00131, 0.001552, 0.001307, 0.001554, 0.001362, 0.001554, 0.001362, 0.001552, 0.001307, 0.001639, 0.001308, 0.00164, 0.001364, 0.00164, 0.001364, 0.001639, 0.001308, 0.001728, 0.001315, 0.001728, 0.001371, 0.0009175, 0.001467, 0.0009183, 0.001423, 0.000995, 0.001412, 0.000993, 0.001456, 0.000993, 0.001456, 0.000995, 0.001412, 0.001071, 0.001403, 0.001069, 0.001449, 0.001069, 0.001449, 0.001071, 0.001403, 0.001148, 0.001394, 0.001146, 0.001442, 0.001146, 0.001442, 0.001148, 0.001394, 0.001226, 0.001386, 0.001225, 0.001436, 0.001225, 0.001436, 0.001226, 0.001386, 0.001305, 0.001378, 0.001305, 0.001429, 0.001305, 0.001429, 0.001305, 0.001378, 0.001386, 0.00137, 0.001387, 0.001423, 0.001387, 0.001423, 0.001386, 0.00137, 0.001469, 0.001365, 0.001471, 0.001419, 0.001471, 0.001419, 0.001469, 0.001365, 0.001554, 0.001362, 0.001555, 0.001416, 0.001555, 0.001416, 0.001554, 0.001362, 0.00164, 0.001364, 0.001641, 0.001418, 0.001641, 0.001418, 0.00164, 0.001364, 0.001728, 0.001371, 0.001727, 0.001424, 0.0009173, 0.001509, 0.0009175, 0.001467, 0.000993, 0.001456, 0.0009909, 0.0015, 0.0009909, 0.0015, 0.000993, 0.001456, 0.001069, 0.001449, 0.001067, 0.001495, 0.001067, 0.001495, 0.001069, 0.001449, 0.001146, 0.001442, 0.001145, 0.00149, 0.001145, 0.00149, 0.001146, 0.001442, 0.001225, 0.001436, 0.001224, 0.001486, 0.001224, 0.001486, 0.001225, 0.001436, 0.001305, 0.001429, 0.001306, 0.001481, 0.001306, 0.001481, 0.001305, 0.001429, 0.001387, 0.001423, 0.001388, 0.001476, 0.001388, 0.001476, 0.001387, 0.001423, 0.001471, 0.001419, 0.001472, 0.001472, 0.001472, 0.001472, 0.001471, 0.001419, 0.001555, 0.001416, 0.001556, 0.00147, 0.001556, 0.00147, 0.001555, 0.001416, 0.001641, 0.001418, 0.001641, 0.00147, 0.001641, 0.00147, 0.001641, 0.001418, 0.001727, 0.001424, 0.001726, 0.001476, 0.0009171, 0.001548, 0.0009173, 0.001509, 0.0009909, 0.0015, 0.0009882, 0.001543, 0.0009882, 0.001543, 0.0009909, 0.0015, 0.001067, 0.001495, 0.001064, 0.00154, 0.001064, 0.00154, 0.001067, 0.001495, 0.001145, 0.00149, 0.001143, 0.001538, 0.001143, 0.001538, 0.001145, 0.00149, 0.001224, 0.001486, 0.001223, 0.001536, 0.001223, 0.001536, 0.001224, 0.001486, 0.001306, 0.001481, 0.001306, 0.001532, 0.001306, 0.001532, 0.001306, 0.001481, 0.001388, 0.001476, 0.001389, 0.001528, 0.001389, 0.001528, 0.001388, 0.001476, 0.001472, 0.001472, 0.001473, 0.001525, 0.001473, 0.001525, 0.001472, 0.001472, 0.001556, 0.00147, 0.001558, 0.001522, 0.001558, 0.001522, 0.001556, 0.00147, 0.001641, 0.00147, 0.001642, 0.001522, 0.001642, 0.001522, 0.001641, 0.00147, 0.001726, 0.001476, 0.001725, 0.001525, 0.0009165, 0.001585, 0.0009171, 0.001548, 0.0009882, 0.001543, 0.0009844, 0.001584, 0.0009844, 0.001584, 0.0009882, 0.001543, 0.001064, 0.00154, 0.00106, 0.001586, 0.00106, 0.001586, 0.001064, 0.00154, 0.001143, 0.001538, 0.00114, 0.001587, 0.00114, 0.001587, 0.001143, 0.001538, 0.001223, 0.001536, 0.001222, 0.001586, 0.001222, 0.001586, 0.001223, 0.001536, 0.001306, 0.001532, 0.001305, 0.001584, 0.001305, 0.001584, 0.001306, 0.001532, 0.001389, 0.001528, 0.001389, 0.00158, 0.001389, 0.00158, 0.001389, 0.001528, 0.001473, 0.001525, 0.001474, 0.001577, 0.001474, 0.001577, 0.001473, 0.001525, 0.001558, 0.001522, 0.001559, 0.001574, 0.001559, 0.001574, 0.001558, 0.001522, 0.001642, 0.001522, 0.001643, 0.001572, 0.001643, 0.001572, 0.001642, 0.001522, 0.001725, 0.001525, 0.001725, 0.001573, 0.0009149, 0.001618, 0.0009165, 0.001585, 0.0009844, 0.001584, 0.0009787, 0.001626, 0.0009787, 0.001626, 0.0009844, 0.001584, 0.00106, 0.001586, 0.001056, 0.001632, 0.001056, 0.001632, 0.00106, 0.001586, 0.00114, 0.001587, 0.001137, 0.001636, 0.001137, 0.001636, 0.00114, 0.001587, 0.001222, 0.001586, 0.00122, 0.001636, 0.00122, 0.001636, 0.001222, 0.001586, 0.001305, 0.001584, 0.001305, 0.001635, 0.001305, 0.001635, 0.001305, 0.001584, 0.001389, 0.00158, 0.001389, 0.001633, 0.001389, 0.001633, 0.001389, 0.00158, 0.001474, 0.001577, 0.001475, 0.00163, 0.001475, 0.00163, 0.001474, 0.001577, 0.001559, 0.001574, 0.00156, 0.001626, 0.00156, 0.001626, 0.001559, 0.001574, 0.001643, 0.001572, 0.001645, 0.001622, 0.001645, 0.001622, 0.001643, 0.001572, 0.001725, 0.001573, 0.001726, 0.001619, 0.0009116, 0.001647, 0.0009149, 0.001618, 0.0009787, 0.001626, 0.0009696, 0.001667, 0.0009696, 0.001667, 0.0009787, 0.001626, 0.001056, 0.001632, 0.00105, 0.001678, 0.00105, 0.001678, 0.001056, 0.001632, 0.001137, 0.001636, 0.001133, 0.001685, 0.001133, 0.001685, 0.001137, 0.001636, 0.00122, 0.001636, 0.001218, 0.001688, 0.001218, 0.001688, 0.00122, 0.001636, 0.001305, 0.001635, 0.001304, 0.001687, 0.001304, 0.001687, 0.001305, 0.001635, 0.001389, 0.001633, 0.00139, 0.001685, 0.00139, 0.001685, 0.001389, 0.001633, 0.001475, 0.00163, 0.001476, 0.001682, 0.001476, 0.001682, 0.001475, 0.00163, 0.00156, 0.001626, 0.001562, 0.001678, 0.001562, 0.001678, 0.00156, 0.001626, 0.001645, 0.001622, 0.001647, 0.001672, 0.001647, 0.001672, 0.001645, 0.001622, 0.001726, 0.001619, 0.001731, 0.001666, 0.0009561, 0.00171, 0.0009696, 0.001667, 0.00105, 0.001678, 0.001043, 0.001726, 0.001043, 0.001726, 0.00105, 0.001678, 0.001133, 0.001685, 0.00113, 0.001735, 0.00113, 0.001735, 0.001133, 0.001685, 0.001218, 0.001688, 0.001216, 0.001739, 0.00139, 0.001738, 0.00139, 0.001685, 0.001476, 0.001682, 0.001477, 0.001735, 0.001477, 0.001735, 0.001476, 0.001682, 0.001562, 0.001678, 0.001563, 0.00173, 0.001651, 0.001722, 0.001647, 0.001672, 0.001731, 0.001666, 0.001739, 0.001713, 0.0007629, 0.003588, 0.000725, 0.003629, 0.001354, 0.007464, 0.001673, 0.007436, 0.0007216, 0.003739, 0.0009561, 0.00171, 0.001043, 0.00173, 0.0008504, 0.003777, 0.0008504, 0.003777, 0.001043, 0.00173, 0.001129, 0.001741, 0.0009697, 0.003797, 0.0009697, 0.003797, 0.001129, 0.001741, 0.001215, 0.001746, 0.001082, 0.003801, 0.001082, 0.003801, 0.001215, 0.001746, 0.001302, 0.001748, 0.001189, 0.003793, 0.00129, 0.003775, 0.001389, 0.001746, 0.001475, 0.001742, 0.001388, 0.003751, 0.001388, 0.003751, 0.001475, 0.001742, 0.001562, 0.001737, 0.001481, 0.003722, 0.001572, 0.003688, 0.00165, 0.001728, 0.001739, 0.001713, 0.001661, 0.003652, 0.0009264, 0.001286, 0.0009318, 0.001241, 0.001007, 0.001231, 0.001003, 0.001276, 0.001003, 0.001276, 0.001007, 0.001231, 0.001079, 0.001219, 0.001077, 0.001264, 0.001077, 0.001264, 0.001079, 0.001219, 0.00115, 0.001203, 0.00115, 0.001251, 0.00115, 0.001251, 0.00115, 0.001203, 0.001223, 0.001186, 0.001224, 0.001236, 0.001224, 0.001236, 0.001223, 0.001186, 0.001298, 0.001168, 0.0013, 0.001221, 0.0013, 0.001221, 0.001298, 0.001168, 0.001376, 0.001152, 0.001379, 0.001208, 0.001379, 0.001208, 0.001376, 0.001152, 0.001457, 0.001141, 0.001461, 0.001198, 0.001461, 0.001198, 0.001457, 0.001141, 0.001542, 0.001135, 0.001546, 0.001194, 0.001546, 0.001194, 0.001542, 0.001135, 0.00163, 0.001134, 0.001634, 0.001194, 0.001634, 0.001194, 0.00163, 0.001134, 0.001723, 0.001139, 0.001726, 0.001199, 0.002236, 0.005308, 0.00223, 0.005336, 0.00191, 0.004904, 0.001914, 0.004831, 0.00129, 0.003775, 0.001388, 0.003751, 0.001622, 0.005836, 0.001559, 0.006037, 0.001388, 0.003751, 0.001481, 0.003722, 0.001682, 0.005659, 0.001622, 0.005836, 0.003801, 7.882e-06, 0.005662, 5.183e-05, 0.005662, 0.01739, 0.003892, 0.01734, 0.002725, 0.005897, 0.002776, 0.005864, 0.001099, 0.007038, 0.001111, 0.007047, 0.001572, 0.003688, 0.001661, 0.003652, 0.001799, 0.005386, 0.001739, 0.005506, 0.002218, 0.005388, 0.002214, 0.005411, 0.001889, 0.005135, 0.001899, 0.005056, 0.0008844, 0.001681, 0.0009561, 0.00171, 0.0009696, 0.001667, 0.0009116, 0.001647, 0.0009087, 0.001668, 0.001777, 0.005322, 0.00182, 0.005376, 0.00179, 0.005636, 0.00179, 0.005638, 0.00193, 0.004621, 0.001919, 0.004696, 0.001808, 0.004665, 0.001833, 0.00459, 0.001919, 0.004696, 0.001917, 0.004762, 0.001798, 0.004734, 0.001808, 0.004665, 0.001917, 0.004762, 0.001914, 0.004831, 0.00179, 0.004805, 0.001798, 0.004734, 0.001914, 0.004831, 0.00191, 0.004904, 0.001783, 0.004878, 0.00179, 0.004805, 0.00191, 0.004904, 0.001905, 0.004979, 0.001776, 0.004953, 0.001783, 0.004878, 0.001905, 0.004979, 0.001899, 0.005056, 0.00177, 0.005029, 0.001776, 0.004953, 0.001899, 0.005056, 0.001889, 0.005135, 0.001765, 0.005105, 0.00177, 0.005029, 0.001889, 0.005135, 0.001875, 0.005216, 0.001763, 0.005182, 0.001765, 0.005105, 0.001875, 0.005216, 0.001854, 0.005297, 0.001766, 0.005255, 0.001763, 0.005182, 0.001854, 0.005297, 0.00182, 0.005376, 0.001777, 0.005322, 0.001766, 0.005255, 0.001499, 0.007232, 0.001673, 0.007436, 0.0008344, 0.007335, 0.0009915, 0.007209, 0.001375, 0.007103, 0.001499, 0.007232, 0.0009915, 0.007209, 0.001071, 0.007127, 0.00128, 0.007021, 0.001375, 0.007103, 0.001071, 0.007127, 0.001105, 0.007075, 0.001199, 0.006971, 0.00128, 0.007021, 0.001105, 0.007075, 0.001111, 0.007047, 0.001125, 0.006946, 0.001199, 0.006971, 0.001111, 0.007047, 0.001099, 0.007038, 0.001052, 0.006939, 0.001125, 0.006946, 0.001099, 0.007038, 0.001077, 0.007046, 0.0009753, 0.006949, 0.001052, 0.006939, 0.001077, 0.007046, 0.001048, 0.007071, 0.0008898, 0.006975, 0.0009753, 0.006949, 0.001048, 0.007071, 0.001017, 0.007115, 0.0007898, 0.007017, 0.0008898, 0.006975, 0.001017, 0.007115, 0.0009861, 0.007183, 0.0006037, 0.0071, 0.0007898, 0.007017, 0.0009861, 0.007183, 0.0009653, 0.007329, 0.001799, 0.005386, 0.001829, 0.005356, 0.001791, 0.005503, 0.00179, 0.005636, 0.001788, 0.005634, 0.0008344, 0.007335, 0.001667, 0.007334, 0.001379, 0.007098, 0.001277, 0.00713, 0.001277, 0.00713, 0.001379, 0.007098, 0.001371, 0.006802, 0.001436, 0.00684, 0.001436, 0.00684, 0.001371, 0.006802, 0.001426, 0.006519, 0.001523, 0.006557, 0.001523, 0.006557, 0.001426, 0.006519, 0.001493, 0.006264, 0.001588, 0.0063, 0.001588, 0.0063, 0.001493, 0.006264, 0.001559, 0.006037, 0.001645, 0.006072, 0.001645, 0.006072, 0.001559, 0.006037, 0.001622, 0.005836, 0.001698, 0.005869, 0.001698, 0.005869, 0.001622, 0.005836, 0.001682, 0.005659, 0.001748, 0.005689, 0.001748, 0.005689, 0.001682, 0.005659, 0.001739, 0.005506, 0.001792, 0.005527, 0.001792, 0.005527, 0.001739, 0.005506, 0.001799, 0.005386, 0.00182, 0.005376, 0.0007696, 0.003446, 0.0007697, 0.0035, 0.001375, 0.007103, 0.00128, 0.007021, 0.002776, 0.005864, 0.002833, 0.005828, 0.001077, 0.007046, 0.001099, 0.007038, 0.002216, 0.005488, 0.002236, 0.005532, 0.001748, 0.005689, 0.001792, 0.005527, 0.0007675, 0.003385, 0.0007696, 0.003446, 0.00128, 0.007021, 0.001199, 0.006971, 0.002207, 0.005456, 0.002216, 0.005488, 0.001792, 0.005527, 0.00182, 0.005376, 0.0007633, 0.003319, 0.0007675, 0.003385, 0.001199, 0.006971, 0.001125, 0.006946, 0.002581, 0.006018, 0.002608, 0.005988, 0.0009915, 0.007209, 0.0008344, 0.007335, 0.002243, 0.005278, 0.002236, 0.005308, 0.001914, 0.004831, 0.001917, 0.004762, 0.0007572, 0.003246, 0.0007633, 0.003319, 0.001125, 0.006946, 0.001052, 0.006939, 0.001589, 0.003191, 0.00158, 0.003149, 0.001833, 0.00459, 0.001808, 0.004665, 0.002972, 0.005738, 0.003058, 0.005678, 0.0009861, 0.007183, 0.001017, 0.007115, 0.0007494, 0.003166, 0.0007572, 0.003246, 0.001052, 0.006939, 0.0009753, 0.006949, 0.001597, 0.003232, 0.001589, 0.003191, 0.001808, 0.004665, 0.001798, 0.004734, 0.0007399, 0.00308, 0.0007494, 0.003166, 0.0009753, 0.006949, 0.0008898, 0.006975, 0.001605, 0.003273, 0.001597, 0.003232, 0.001798, 0.004734, 0.00179, 0.004805, 0.002214, 0.005411, 0.00221, 0.00543, 0.001875, 0.005216, 0.001889, 0.005135, 0.0007288, 0.002986, 0.0007399, 0.00308, 0.0008898, 0.006975, 0.0007898, 0.007017, 0.001612, 0.003314, 0.001605, 0.003273, 0.00179, 0.004805, 0.001783, 0.004878, 0.00268, 0.005928, 0.002725, 0.005897, 0.001111, 0.007047, 0.001105, 0.007075, 0.001618, 0.003354, 0.001612, 0.003314, 0.001783, 0.004878, 0.001776, 0.004953, 0.001624, 0.003394, 0.001618, 0.003354, 0.001776, 0.004953, 0.00177, 0.005029, 0.00223, 0.005336, 0.002224, 0.005363, 0.001905, 0.004979, 0.00191, 0.004904, 0.001629, 0.003433, 0.001624, 0.003394, 0.00177, 0.005029, 0.001765, 0.005105, 0.002833, 0.005828, 0.002898, 0.005787, 0.001048, 0.007071, 0.001077, 0.007046, 0.001633, 0.003471, 0.001629, 0.003433, 0.001765, 0.005105, 0.001763, 0.005182, 0.001637, 0.003508, 0.001633, 0.003471, 0.001763, 0.005182, 0.001766, 0.005255, 0.001661, 0.003652, 0.001739, 0.001713, 0.001815, 0.001693, 0.00173, 0.003615, 0.002208, 0.005446, 0.002207, 0.005456, 0.00182, 0.005376, 0.001854, 0.005297, 0.001641, 0.003545, 0.001637, 0.003508, 0.001766, 0.005255, 0.001777, 0.005322, 0.002608, 0.005988, 0.002641, 0.005958, 0.001071, 0.007127, 0.0009915, 0.007209, 0.00225, 0.005248, 0.002243, 0.005278, 0.001917, 0.004762, 0.001919, 0.004696, 0.0007629, 0.003588, 0.0009116, 0.001647, 0.0009087, 0.001668, 0.000725, 0.003629, 0.003058, 0.005678, 0.00316, 0.005601, 0.0009653, 0.007329, 0.0009861, 0.007183, 0.001788, 0.005634, 0.00179, 0.005636, 0.00179, 0.005644, 0.00179, 0.005644, 0.003212, 0.2687, 0.0006235, 0.2687, 7.919e-06, 0.6138, 0.003212, 0.6138, 0.001667, 0.007334, 0.0008344, 0.007335, 0.0006235, 0.2687, 0.003212, 0.2687, 0.00182, 0.005376, 0.001799, 0.005386, 0.001788, 0.005634, 0.00179, 0.005636, 0.0002001, 0.007473, 0.001667, 0.007334, 0.003212, 0.2687, 0.0006249, 0.2687, 0.0004609, 0.1451, 0.001673, 0.007436, 0.001354, 0.007464, 0.0004609, 0.1451, 0.0006249, 0.2687, 0.001964, 0.2687, 0.0008344, 0.007335, 0.001673, 0.007436, 0.001964, 0.2687, 0.0006235, 0.2687, 7.882e-06, 0.6138, 0.003212, 0.6138, 0.00284, 0.9906, 0.0007433, 0.9906, 0.00179, 0.005644, 0.00179, 0.005644, 0.00179, 0.005644, 0.00179, 0.005644, 0.001964, 0.2687, 0.0006249, 0.2687, 7.882e-06, 0.6138, 0.003212, 0.6138, 0.00179, 0.005636, 0.00179, 0.005638, 0.00179, 0.005644, 0.00179, 0.005644, 0.00179, 0.005636, 0.001788, 0.005634, 0.00179, 0.005644, 0.00179, 0.005644, 0.0006235, 0.2687, 0.001964, 0.2687, 0.003212, 0.6138, 7.919e-06, 0.6138, 0.00179, 0.005638, 0.00179, 0.005636, 0.00179, 0.005644, 0.00179, 0.005644, 0.0006249, 0.2687, 0.003212, 0.2687, 0.003212, 0.6138, 7.882e-06, 0.6138, 0.0007415, 0.9906, 0.002842, 0.9906, 0.001738, 0.9997, 0.001481, 0.9998, 0.00179, 0.005644, 0.00179, 0.005644, 0.00179, 0.005644, 0.00179, 0.005644, 0.003212, 0.6138, 7.919e-06, 0.6138, 0.0007415, 0.9906, 0.00284, 0.9906, 0.00179, 0.005644, 0.00179, 0.005644, 0.00179, 0.005644, 0.00179, 0.005644, 0.003212, 0.6138, 7.882e-06, 0.6138, 0.0007433, 0.9906, 0.002842, 0.9906, 0.00179, 0.005644, 0.00179, 0.005644, 0.00179, 0.005644, 0.00179, 0.005644, 0.00179, 0.005644, 0.00179, 0.005644, 0.00179, 0.005644, 0.00179, 0.005644, 7.919e-06, 0.6138, 0.003212, 0.6138, 0.002842, 0.9906, 0.0007415, 0.9906, 0.00179, 0.005644, 0.00179, 0.005644, 0.00179, 0.005644, 0.00179, 0.005644, 0.001738, 0.9997, 0.00153, 0.9997, 0.001738, 1.0, 0.001481, 0.9998, 0.00179, 0.005644, 0.00179, 0.005644, 0.00179, 0.005644, 0.00179, 0.005644, 0.0007433, 0.9906, 0.00284, 0.9906, 0.001738, 1.0, 0.00153, 0.9997, 0.00284, 0.9906, 0.0007415, 0.9906, 0.001481, 0.9998, 0.001738, 1.0, 0.00179, 0.005644, 0.00179, 0.005644, 0.00179, 0.005644, 0.00179, 0.005644, 0.002842, 0.9906, 0.0007433, 0.9906, 0.00153, 0.9997, 0.001738, 0.9997, 0.00179, 0.005644, 0.00179, 0.005644, 0.00179, 0.005644, 0.00179, 0.005644, 0.0007171, 0.002883, 0.0007288, 0.002986, 0.0009264, 0.001286, 0.0009318, 0.001241, 0.007539, 5.183e-05, 0.007539, 0.01739, 0.005769, 0.01734, 0.005678, 7.882e-06, 0.001189, 0.003793, 0.001493, 0.006264, 0.001559, 0.006037, 0.00129, 0.003775, 0.001739, 0.001713, 0.001731, 0.001666, 0.001796, 0.00165, 0.001794, 0.001674, 0.001815, 0.001693, 0.001216, 0.001739, 0.001303, 0.00174, 0.001304, 0.001687, 0.001218, 0.001688, 0.001303, 0.00174, 0.00139, 0.001738, 0.00139, 0.001685, 0.001304, 0.001687, 0.001563, 0.00173, 0.001651, 0.001722, 0.001647, 0.001672, 0.001562, 0.001678, 0.001189, 0.003793, 0.00129, 0.003775, 0.001389, 0.001746, 0.001302, 0.001748, 0.001481, 0.003722, 0.001572, 0.003688, 0.00165, 0.001728, 0.001562, 0.001737, 0.001481, 0.003722, 0.001682, 0.005659, 0.001739, 0.005506, 0.001572, 0.003688, 0.0007171, 0.002883, 0.0006037, 0.0071, 0.0007898, 0.007017, 0.0007288, 0.002986, 0.001792, 0.005338, 0.001791, 0.005503, 0.001829, 0.005356, 0.0002001, 0.007473, 0.0004609, 0.1451, 0.001354, 0.007464, 0.00173, 0.003615, 0.001663, 0.00358, 0.001792, 0.005338, 0.001829, 0.005356, 0.000725, 0.003629, 0.0006138, 0.003674, 0.0002001, 0.007473, 0.001354, 0.007464, 0.0009087, 0.001668, 0.0008844, 0.001681, 0.0006138, 0.003674, 0.000725, 0.003629, 0.001815, 0.001693, 0.001794, 0.001674, 0.001663, 0.00358, 0.00173, 0.003615, 0.0006138, 0.003674, 0.0007216, 0.003739, 0.001667, 0.007334, 0.0002001, 0.007473, 0.00329, 0.02129, 0.003414, 0.02129, 0.003414, 0.02838, 0.00329, 0.02838, 0.003476, 0.007099, 0.0036, 0.007104, 0.003476, 0.0142, 0.003352, 0.01419, 0.003352, 0.01419, 0.003476, 0.0142, 0.003414, 0.02129, 0.00329, 0.02129, 0.003228, 0.03548, 0.003352, 0.03548, 0.003414, 0.04257, 0.00329, 0.04257, 0.003476, 0.05676, 0.0036, 0.05676, 0.003785, 0.06385, 0.003662, 0.06385, 0.00329, 0.04257, 0.003414, 0.04257, 0.003538, 0.04966, 0.003414, 0.04966, 0.003228, 0.03548, 0.003352, 0.03548, 0.003414, 0.02838, 0.00329, 0.02838, 0.003476, 0.05676, 0.0036, 0.05676, 0.003538, 0.04966, 0.003414, 0.04966, 0.003662, 7.882e-06, 0.003785, 1.328e-05, 0.0036, 0.007104, 0.003476, 0.007099])
me_cube.materials.append(mat_material)
me_cube.use_remesh_preserve_volume = False
me_cube.use_remesh_preserve_attributes = False
me_cube.use_mirror_vertex_groups = False
me_cube.update()

# ---- objects
ob_cube = bpy.data.objects.new('Cube', me_cube)

# ---- transforms, parenting, visibility, modifiers, constraints
ob_cube.location = (0.0, 0.0, 3.0)
ob_cube.scale = (5.0, 2.0, 0.15)
ob_cube.lock_rotations_4d = False
ob_cube.empty_display_type = 'ARROWS'
ob_cube.lineart.crease_threshold = 0.0

# ---- collection membership
col_collection.objects.link(ob_cube)

# ---- scene / render settings (as saved in the file)
scene.frame_start = 1; scene.frame_end = 250; scene.frame_set(33)
scene.render.engine = 'BLENDER_EEVEE_NEXT'
scene.cycles.use_denoising = False
scene.cycles.samples = 128
scene.cycles.sampling_pattern = 'TABULATED_SOBOL'
scene.cycles.use_adaptive_sampling = False
scene.cycles.use_light_tree = False
scene.view_settings.view_transform = 'Filmic'
bpy.context.view_layer.update()

# ---- added for rendering (the .blend has no active camera and no usable light): camera, sun
cam_auto = bpy.data.cameras.new('AutoCamera')
cam_auto.lens = 50.0
cam_auto.sensor_width = 36.0
cam_auto.clip_end = 1000.0
ob_auto_camera = bpy.data.objects.new('AutoCamera', cam_auto)
scene.collection.objects.link(ob_auto_camera)
ob_auto_camera.location = (10.5211, -12.6253, 9.74283)
ob_auto_camera.rotation_euler = (1.09748, -7.21219e-08, 0.694738)
scene.camera = ob_auto_camera
light_auto_sun = bpy.data.lights.new('AutoSun', 'SUN')
light_auto_sun.energy = 3.0
light_auto_sun.angle = 0.0523599
ob_auto_sun = bpy.data.objects.new('AutoSun', light_auto_sun)
scene.collection.objects.link(ob_auto_sun)
ob_auto_sun.rotation_euler = (0.872665, 0.174533, 0.523599)
bpy.context.view_layer.update()
